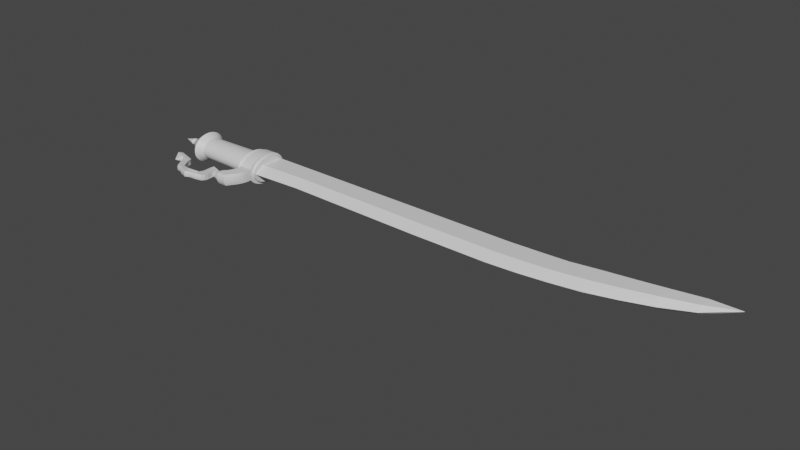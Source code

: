 # Source: Scimitar.blend  (saved by Blender 4.3.34; exported with 4.5.12 LTS)
import bpy
from mathutils import Matrix  # noqa: F401  (used for matrix-valued properties, if any)

bpy.ops.wm.read_factory_settings(use_empty=True)
scene = bpy.context.scene
scene.name = 'Scene'

# ---- collections
col_collection = bpy.data.collections.new('Collection'); scene.collection.children.link(col_collection)

# ---- materials (node trees are filled in below, after node groups)
mat_material = bpy.data.materials.new('Material')
mat_material.alpha_threshold = 0.0
mat_material.use_transparent_shadow = False
mat_material.roughness = 0.5
mat_material.line_color = (0.0, 0.0, 0.0, 1.0)

# ---- material node trees
mat_material.use_nodes = True; mat_material.node_tree.nodes.clear()
_N = mat_material.node_tree.nodes; _L = mat_material.node_tree.links
n0 = _N.new('ShaderNodeOutputMaterial'); n0.name = 'Material Output'; n0.location = (300, 300)
n1 = _N.new('ShaderNodeBsdfPrincipled'); n1.name = 'Principled BSDF'; n1.location = (10, 300)
n1.distribution = 'GGX'
n1.subsurface_method = 'RANDOM_WALK_SKIN'
n1.inputs[3].default_value = 1.45
n1.inputs[27].default_value = (0.0, 0.0, 0.0, 1.0)
n1.inputs[28].default_value = 1.0
_L.new(n1.outputs[0], n0.inputs[0])
n0.is_active_output = True

# ---- world
world_world = bpy.data.worlds.new('World'); scene.world = world_world
world_world.use_nodes = True; world_world.node_tree.nodes.clear()
_N = world_world.node_tree.nodes; _L = world_world.node_tree.links
n0 = _N.new('ShaderNodeOutputWorld'); n0.name = 'World Output'; n0.location = (300, 300)
n1 = _N.new('ShaderNodeBackground'); n1.name = 'Background'; n1.location = (10, 300)
n1.inputs[0].default_value = (0.05088, 0.05088, 0.05088, 1.0)
_L.new(n1.outputs[0], n0.inputs[0])
n0.is_active_output = True
world_world.color = (0.05088, 0.05088, 0.05088)
world_world.use_sun_shadow = False
world_world.sun_shadow_jitter_overblur = 0.0

# ---- meshes
me_cylinder = bpy.data.meshes.new('Cylinder')
me_cylinder.from_pydata([(-1.161e-08, 0.1223, 0.3982), (-1.991e-08, 0.141, 0.8026), (0.02093, 0.1206, 0.3982), (0.02093, 0.1389, 0.8026), (0.04106, 0.1155, 0.3982), (0.04106, 0.1328, 0.8026), (0.05961, 0.1073, 0.3982), (0.05961, 0.1229, 0.8026), (0.07586, 0.09633, 0.3982), (0.07586, 0.1096, 0.8026), (0.08921, 0.08291, 0.3982), (0.08921, 0.09332, 0.8026), (0.09912, 0.0676, 0.3982), (0.09912, 0.07477, 0.8026), (0.1052, 0.05099, 0.3982), (0.1052, 0.05465, 0.8026), (0.1073, 0.03372, 0.3982), (0.1073, 0.03372, 0.8026), (0.1052, 0.01644, 0.3982), (0.1052, 0.01278, 0.8026), (0.09912, -0.0001716, 0.3982), (0.09912, -0.007342, 0.8026), (0.08921, -0.01548, 0.3982), (0.08921, -0.02589, 0.8026), (0.07586, -0.0289, 0.3982), (0.07586, -0.04215, 0.8026), (0.05961, -0.03991, 0.3982), (0.05961, -0.05549, 0.8026), (0.04106, -0.0481, 0.3982), (0.04106, -0.06541, 0.8026), (0.02093, -0.05313, 0.3982), (0.02093, -0.07151, 0.8026), (-1.161e-08, -0.05484, 0.3982), (-1.991e-08, -0.07357, 0.8026), (-0.02093, -0.05313, 0.3982), (-0.02093, -0.07151, 0.8026), (-0.04106, -0.0481, 0.3982), (-0.04106, -0.06541, 0.8026), (-0.05961, -0.03991, 0.3982), (-0.05961, -0.05549, 0.8026), (-0.07586, -0.0289, 0.3982), (-0.07586, -0.04215, 0.8026), (-0.08921, -0.01548, 0.3982), (-0.08921, -0.02589, 0.8026), (-0.09912, -0.0001716, 0.3982), (-0.09912, -0.007342, 0.8026), (-0.1052, 0.01644, 0.3982), (-0.1052, 0.01278, 0.8026), (-0.1073, 0.03372, 0.3982), (-0.1073, 0.03372, 0.8026), (-0.1052, 0.05099, 0.3982), (-0.1052, 0.05465, 0.8026), (-0.09912, 0.0676, 0.3982), (-0.09912, 0.07477, 0.8026), (-0.08921, 0.08291, 0.3982), (-0.08921, 0.09332, 0.8026), (-0.07586, 0.09633, 0.3982), (-0.07586, 0.1096, 0.8026), (-0.05961, 0.1073, 0.3982), (-0.05961, 0.1229, 0.8026), (-0.04106, 0.1155, 0.3982), (-0.04106, 0.1328, 0.8026), (-0.02093, 0.1206, 0.3982), (-0.02093, 0.1389, 0.8026), (-2.694e-08, 0.1767, 0.8345), (0.0279, 0.174, 0.8345), (0.05472, 0.1658, 0.8345), (0.07945, 0.1526, 0.8345), (0.1011, 0.1348, 0.8345), (0.1189, 0.1132, 0.8345), (0.1321, 0.08844, 0.8345), (0.1403, 0.06161, 0.8345), (0.143, 0.03372, 0.8345), (0.1403, 0.005818, 0.8345), (0.1321, -0.02101, 0.8345), (0.1189, -0.04573, 0.8345), (0.1011, -0.0674, 0.8345), (0.07945, -0.08518, 0.8345), (0.05472, -0.0984, 0.8345), (0.0279, -0.1065, 0.8345), (-2.694e-08, -0.1093, 0.8345), (-0.0279, -0.1065, 0.8345), (-0.05472, -0.0984, 0.8345), (-0.07945, -0.08518, 0.8345), (-0.1011, -0.0674, 0.8345), (-0.1189, -0.04573, 0.8345), (-0.1321, -0.02101, 0.8345), (-0.1403, 0.005818, 0.8345), (-0.143, 0.03372, 0.8345), (-0.1403, 0.06161, 0.8345), (-0.1321, 0.08844, 0.8345), (-0.1189, 0.1132, 0.8345), (-0.1011, 0.1348, 0.8345), (-0.07945, 0.1526, 0.8345), (-0.05472, 0.1658, 0.8345), (-0.0279, 0.174, 0.8345), (-3.016e-08, 0.1628, 0.8576), (0.02518, 0.1603, 0.8576), (0.04938, 0.1529, 0.8576), (0.0717, 0.141, 0.8576), (0.09125, 0.125, 0.8576), (0.1073, 0.1054, 0.8576), (0.1192, 0.0831, 0.8576), (0.1266, 0.05889, 0.8576), (0.129, 0.03372, 0.8576), (0.1266, 0.008539, 0.8576), (0.1192, -0.01567, 0.8576), (0.1073, -0.03798, 0.8576), (0.09125, -0.05754, 0.8576), (0.0717, -0.07358, 0.8576), (0.04938, -0.08551, 0.8576), (0.02518, -0.09285, 0.8576), (-3.016e-08, -0.09533, 0.8576), (-0.02518, -0.09285, 0.8576), (-0.04938, -0.08551, 0.8576), (-0.0717, -0.07358, 0.8576), (-0.09125, -0.05754, 0.8576), (-0.1073, -0.03798, 0.8576), (-0.1192, -0.01567, 0.8576), (-0.1266, 0.008539, 0.8576), (-0.129, 0.03372, 0.8576), (-0.1266, 0.05889, 0.8576), (-0.1192, 0.0831, 0.8576), (-0.1073, 0.1054, 0.8576), (-0.09125, 0.125, 0.8576), (-0.0717, 0.141, 0.8576), (-0.04938, 0.1529, 0.8576), (-0.02518, 0.1603, 0.8576), (-3.216e-08, 0.1628, 0.8736), (0.02518, 0.1603, 0.8736), (0.04938, 0.1529, 0.8736), (0.0717, 0.141, 0.8736), (0.09125, 0.125, 0.8736), (0.1073, 0.1054, 0.8736), (0.1192, 0.0831, 0.8736), (0.1266, 0.05889, 0.8736), (0.129, 0.03372, 0.8736), (0.1266, 0.008539, 0.8736), (0.1192, -0.01567, 0.8736), (0.1073, -0.03798, 0.8736), (0.09125, -0.05754, 0.8736), (0.0717, -0.07358, 0.8736), (0.04938, -0.08551, 0.8736), (0.02518, -0.09285, 0.8736), (-3.216e-08, -0.09533, 0.8736), (-0.02518, -0.09285, 0.8736), (-0.04938, -0.08551, 0.8736), (-0.0717, -0.07358, 0.8736), (-0.09125, -0.05754, 0.8736), (-0.1073, -0.03798, 0.8736), (-0.1192, -0.01567, 0.8736), (-0.1266, 0.008539, 0.8736), (-0.129, 0.03372, 0.8736), (-0.1266, 0.05889, 0.8736), (-0.1192, 0.0831, 0.8736), (-0.1073, 0.1054, 0.8736), (-0.09125, 0.125, 0.8736), (-0.0717, 0.141, 0.8736), (-0.04938, 0.1529, 0.8736), (-0.02518, 0.1603, 0.8736), (-3.344e-08, 0.1876, 0.8736), (0.03002, 0.1847, 0.8736), (0.0589, 0.1759, 0.8736), (0.0855, 0.1617, 0.8736), (0.1088, 0.1425, 0.8736), (0.128, 0.1192, 0.8736), (0.1422, 0.09261, 0.8736), (0.1509, 0.06374, 0.8736), (0.1539, 0.03372, 0.8736), (0.1509, 0.003691, 0.8736), (0.1422, -0.02518, 0.8736), (0.128, -0.05179, 0.8736), (0.1088, -0.07511, 0.8736), (0.0855, -0.09425, 0.8736), (0.0589, -0.1085, 0.8736), (0.03002, -0.1172, 0.8736), (-3.344e-08, -0.1202, 0.8736), (-0.03002, -0.1172, 0.8736), (-0.0589, -0.1085, 0.8736), (-0.0855, -0.09425, 0.8736), (-0.1088, -0.07511, 0.8736), (-0.128, -0.05179, 0.8736), (-0.1422, -0.02518, 0.8736), (-0.1509, 0.003691, 0.8736), (-0.1539, 0.03372, 0.8736), (-0.1509, 0.06374, 0.8736), (-0.1422, 0.09261, 0.8736), (-0.128, 0.1192, 0.8736), (-0.1088, 0.1425, 0.8736), (-0.0855, 0.1617, 0.8736), (-0.0589, 0.1759, 0.8736), (-0.03002, 0.1847, 0.8736), (-4.126e-08, 0.1876, 0.9623), (0.03002, 0.1847, 0.9623), (0.0589, 0.1759, 0.9623), (0.0855, 0.1617, 0.9623), (0.1088, 0.1425, 0.9623), (0.128, 0.1192, 0.9623), (0.1422, 0.09261, 0.9623), (0.1509, 0.06374, 0.9623), (0.1539, 0.03372, 0.9623), (0.1509, 0.003691, 0.9623), (0.1422, -0.02518, 0.9623), (0.128, -0.05179, 0.9623), (0.1088, -0.07511, 0.9623), (0.0855, -0.09425, 0.9623), (0.0589, -0.1085, 0.9623), (0.03002, -0.1172, 0.9623), (-4.126e-08, -0.1202, 0.9623), (-0.03002, -0.1172, 0.9623), (-0.0589, -0.1085, 0.9623), (-0.0855, -0.09425, 0.9623), (-0.1088, -0.07511, 0.9623), (-0.128, -0.05179, 0.9623), (-0.1422, -0.02518, 0.9623), (-0.1509, 0.003691, 0.9623), (-0.1539, 0.03372, 0.9623), (-0.1509, 0.06374, 0.9623), (-0.1422, 0.09261, 0.9623), (-0.128, 0.1192, 0.9623), (-0.1088, 0.1425, 0.9623), (-0.0855, 0.1617, 0.9623), (-0.0589, 0.1759, 0.9623), (-0.03002, 0.1847, 0.9623), (-4.119e-08, 0.1595, 0.9623), (0.02454, 0.1571, 0.9623), (0.04813, 0.1499, 0.9623), (0.06988, 0.1383, 0.9623), (0.08893, 0.1227, 0.9623), (0.1046, 0.1036, 0.9623), (0.1162, 0.08185, 0.9623), (0.1234, 0.05825, 0.9623), (0.1258, 0.03372, 0.9623), (0.1234, 0.009178, 0.9623), (0.1162, -0.01442, 0.9623), (0.1046, -0.03616, 0.9623), (0.08893, -0.05522, 0.9623), (0.06988, -0.07086, 0.9623), (0.04813, -0.08248, 0.9623), (0.02454, -0.08964, 0.9623), (-4.119e-08, -0.09206, 0.9623), (-0.02454, -0.08964, 0.9623), (-0.04813, -0.08248, 0.9623), (-0.06988, -0.07086, 0.9623), (-0.08894, -0.05522, 0.9623), (-0.1046, -0.03616, 0.9623), (-0.1162, -0.01442, 0.9623), (-0.1234, 0.009178, 0.9623), (-0.1258, 0.03372, 0.9623), (-0.1234, 0.05825, 0.9623), (-0.1162, 0.08185, 0.9623), (-0.1046, 0.1036, 0.9623), (-0.08894, 0.1227, 0.9623), (-0.06988, 0.1383, 0.9623), (-0.04813, 0.1499, 0.9623), (-0.02454, 0.1571, 0.9623), (-3.798e-08, 0.1595, 0.9836), (0.02454, 0.1571, 0.9836), (0.04813, 0.1499, 0.9836), (0.06988, 0.1383, 0.9836), (0.08893, 0.1227, 0.9836), (0.1046, 0.1036, 0.9836), (0.1162, 0.08185, 0.9836), (0.1234, 0.05825, 0.9836), (0.1258, 0.03372, 0.9836), (0.1234, 0.009178, 0.9836), (0.1162, -0.01442, 0.9836), (0.1046, -0.03616, 0.9836), (0.08893, -0.05522, 0.9836), (0.06988, -0.07086, 0.9836), (0.04813, -0.08248, 0.9836), (0.02454, -0.08964, 0.9836), (-3.798e-08, -0.09206, 0.9836), (-0.02454, -0.08964, 0.9836), (-0.04813, -0.08248, 0.9836), (-0.06988, -0.07086, 0.9836), (-0.08894, -0.05522, 0.9836), (-0.1046, -0.03616, 0.9836), (-0.1162, -0.01442, 0.9836), (-0.1234, 0.009178, 0.9836), (-0.1258, 0.03372, 0.9836), (-0.1234, 0.05825, 0.9836), (-0.1162, 0.08185, 0.9836), (-0.1046, 0.1036, 0.9836), (-0.08894, 0.1227, 0.9836), (-0.06988, 0.1383, 0.9836), (-0.04813, 0.1499, 0.9836), (-0.02454, 0.1571, 0.9836), (0.0589, -0.1346, 0.8728), (0.0589, -0.1608, 0.8695), (0.0589, -0.1869, 0.8602), (0.0589, -0.2131, 0.846), (0.0589, -0.2291, 0.8257), (0.03002, -0.2379, 0.8257), (0.03002, -0.2219, 0.846), (0.03002, -0.1957, 0.8602), (0.03002, -0.1695, 0.8695), (0.03002, -0.1434, 0.8728), (-2.89e-08, -0.1463, 0.8728), (-2.421e-08, -0.1725, 0.8695), (-1.915e-08, -0.1987, 0.8602), (-1.379e-08, -0.2248, 0.846), (-8.053e-09, -0.2408, 0.8257), (-0.0589, -0.2291, 0.8257), (-0.0589, -0.2131, 0.846), (-0.0589, -0.1869, 0.8602), (-0.0589, -0.1608, 0.8695), (-0.0589, -0.1346, 0.8728), (-0.0589, -0.1346, 0.9615), (-0.0589, -0.1608, 0.9582), (-0.0589, -0.1869, 0.9489), (-0.0589, -0.2131, 0.9347), (-0.0589, -0.2393, 0.9144), (-0.03002, -0.248, 0.9144), (-0.03002, -0.2219, 0.9347), (-0.03002, -0.1957, 0.9489), (-0.03002, -0.1695, 0.9582), (-0.03002, -0.1434, 0.9615), (-0.03002, -0.1434, 0.8728), (-0.03002, -0.1695, 0.8695), (-0.03002, -0.1957, 0.8602), (-0.03002, -0.2219, 0.846), (-0.03002, -0.2379, 0.8257), (-1.588e-08, -0.251, 0.9144), (-2.161e-08, -0.2248, 0.9347), (-2.697e-08, -0.1987, 0.9489), (-3.204e-08, -0.1725, 0.9582), (-3.672e-08, -0.1463, 0.9615), (0.03002, -0.1434, 0.9615), (0.03002, -0.1695, 0.9582), (0.03002, -0.1957, 0.9489), (0.03002, -0.2219, 0.9347), (0.03002, -0.248, 0.9144), (0.0589, -0.2393, 0.9144), (0.0589, -0.2131, 0.9347), (0.0589, -0.1869, 0.9489), (0.0589, -0.1608, 0.9582), (0.0589, -0.1346, 0.9615), (-0.0589, -0.2722, 0.8917), (-0.03002, -0.2809, 0.8917), (-9.991e-09, -0.2839, 0.8917), (0.0589, -0.2722, 0.8917), (0.03002, -0.2809, 0.8917), (-0.0589, -0.2722, 0.82), (-0.03002, -0.2809, 0.82), (-3.216e-09, -0.2839, 0.82), (0.0589, -0.2722, 0.82), (0.03002, -0.2809, 0.82), (0.0002246, 0.03278, 0.106), (0.0004406, 0.03284, 0.106), (0.0006397, 0.03293, 0.106), (0.0008141, 0.03304, 0.106), (0.0009573, 0.03319, 0.106), (0.001064, 0.03335, 0.106), (0.001129, 0.03353, 0.106), (0.001151, 0.03372, 0.106), (0.001129, 0.0339, 0.106), (0.001064, 0.03408, 0.106), (0.0009573, 0.03424, 0.106), (0.0008141, 0.03439, 0.106), (0.0006397, 0.03451, 0.106), (0.0004406, 0.03459, 0.106), (0.0002246, 0.03465, 0.106), (-9.368e-09, 0.03467, 0.106), (-0.0002246, 0.03465, 0.106), (-0.0004406, 0.03459, 0.106), (-0.0006397, 0.03451, 0.106), (-0.0008141, 0.03439, 0.106), (-0.0009573, 0.03424, 0.106), (-0.001064, 0.03408, 0.106), (-0.001129, 0.0339, 0.106), (-0.001151, 0.03372, 0.106), (-0.001129, 0.03353, 0.106), (-0.001064, 0.03335, 0.106), (-0.0009573, 0.03319, 0.106), (-0.0008141, 0.03304, 0.106), (-0.0006397, 0.03293, 0.106), (-0.0004406, 0.03284, 0.106), (-0.0002246, 0.03278, 0.106), (-9.368e-09, 0.03277, 0.106), (-1.47e-08, 0.06093, 0.1924), (0.006433, 0.06041, 0.1924), (0.01262, 0.05886, 0.1924), (0.01832, 0.05634, 0.1924), (0.02332, 0.05296, 0.1924), (0.02742, 0.04884, 0.1924), (0.03046, 0.04413, 0.1924), (0.03234, 0.03902, 0.1924), (0.03297, 0.03372, 0.1924), (0.03234, 0.02841, 0.1924), (0.03046, 0.0233, 0.1924), (0.02742, 0.0186, 0.1924), (0.02332, 0.01447, 0.1924), (0.01832, 0.01109, 0.1924), (0.01262, 0.008571, 0.1924), (0.006433, 0.007022, 0.1924), (-1.47e-08, 0.0065, 0.1924), (-0.006433, 0.007022, 0.1924), (-0.01262, 0.008571, 0.1924), (-0.01832, 0.01109, 0.1924), (-0.02332, 0.01447, 0.1924), (-0.02742, 0.0186, 0.1924), (-0.03046, 0.0233, 0.1924), (-0.03234, 0.02841, 0.1924), (-0.03297, 0.03372, 0.1924), (-0.03234, 0.03902, 0.1924), (-0.03046, 0.04413, 0.1924), (-0.02742, 0.04884, 0.1924), (-0.02332, 0.05296, 0.1924), (-0.01832, 0.05634, 0.1924), (-0.01262, 0.05886, 0.1924), (-0.006433, 0.06041, 0.1924), (-0.004831, 0.05376, 0.207), (-0.009476, 0.0526, 0.207), (-0.01376, 0.05071, 0.207), (-0.01751, 0.04817, 0.207), (-0.02059, 0.04507, 0.207), (-0.02288, 0.04154, 0.207), (-0.02429, 0.0377, 0.207), (-0.02476, 0.03372, 0.207), (-0.02429, 0.02973, 0.207), (-0.02288, 0.02589, 0.207), (-0.02059, 0.02236, 0.207), (-0.01751, 0.01926, 0.207), (-0.01376, 0.01672, 0.207), (-0.009476, 0.01483, 0.207), (-0.004831, 0.01367, 0.207), (-2.103e-08, 0.01328, 0.207), (0.004831, 0.01367, 0.207), (0.009476, 0.01483, 0.207), (0.01376, 0.01672, 0.207), (0.01751, 0.01926, 0.207), (0.02059, 0.02236, 0.207), (0.02288, 0.02589, 0.207), (0.02429, 0.02973, 0.207), (0.02476, 0.03372, 0.207), (0.02429, 0.0377, 0.207), (0.02288, 0.04154, 0.207), (0.02059, 0.04507, 0.207), (0.01751, 0.04817, 0.207), (0.01376, 0.05071, 0.207), (0.009476, 0.0526, 0.207), (0.004831, 0.05376, 0.207), (-2.103e-08, 0.05415, 0.207), (-3.259e-08, 0.07256, 0.2375), (0.009181, 0.07181, 0.2375), (0.01801, 0.0696, 0.2375), (0.02615, 0.06601, 0.2375), (0.03328, 0.06118, 0.2375), (0.03913, 0.0553, 0.2375), (0.04348, 0.04858, 0.2375), (0.04616, 0.04129, 0.2375), (0.04706, 0.03372, 0.2375), (0.04616, 0.02614, 0.2375), (0.04348, 0.01885, 0.2375), (0.03913, 0.01214, 0.2375), (0.03328, 0.006249, 0.2375), (0.02615, 0.001418, 0.2375), (0.01801, -0.002171, 0.2375), (0.009181, -0.004382, 0.2375), (-3.259e-08, -0.005128, 0.2375), (-0.009182, -0.004382, 0.2375), (-0.01801, -0.002171, 0.2375), (-0.02615, 0.001418, 0.2375), (-0.03328, 0.006249, 0.2375), (-0.03913, 0.01214, 0.2375), (-0.04348, 0.01885, 0.2375), (-0.04616, 0.02614, 0.2375), (-0.04706, 0.03372, 0.2375), (-0.04616, 0.04129, 0.2375), (-0.04348, 0.04858, 0.2375), (-0.03913, 0.0553, 0.2375), (-0.03328, 0.06118, 0.2375), (-0.02615, 0.06601, 0.2375), (-0.01801, 0.0696, 0.2375), (-0.009182, 0.07181, 0.2375), (-0.03039, 0.1598, 0.3507), (-0.05962, 0.1525, 0.3507), (-0.08655, 0.1406, 0.3507), (-0.1102, 0.1246, 0.3507), (-0.1295, 0.1051, 0.3507), (-0.1439, 0.08292, 0.3507), (-0.1528, 0.0588, 0.3507), (-0.1558, 0.03372, 0.3507), (-0.1528, 0.008631, 0.3507), (-0.1439, -0.01549, 0.3507), (-0.1295, -0.03772, 0.3507), (-0.1102, -0.0572, 0.3507), (-0.08655, -0.07319, 0.3507), (-0.05962, -0.08507, 0.3507), (-0.03039, -0.09239, 0.3507), (-2.251e-08, -0.09486, 0.3507), (0.03039, -0.09239, 0.3507), (0.05962, -0.08507, 0.3507), (0.08655, -0.07319, 0.3507), (0.1102, -0.0572, 0.3507), (0.1295, -0.03772, 0.3507), (0.1439, -0.01549, 0.3507), (0.1528, 0.008631, 0.3507), (0.1558, 0.03372, 0.3507), (0.1528, 0.0588, 0.3507), (0.1439, 0.08292, 0.3507), (0.1295, 0.1051, 0.3507), (0.1102, 0.1246, 0.3507), (0.08655, 0.1406, 0.3507), (0.05962, 0.1525, 0.3507), (0.03039, 0.1598, 0.3507), (-2.251e-08, 0.1623, 0.3507), (0.03804, -0.2346, 0.7874), (0.01939, -0.2402, 0.7874), (-1.015e-08, -0.2421, 0.7874), (-0.03804, -0.2346, 0.7874), (-0.01939, -0.2402, 0.7874), (-0.03804, -0.2624, 0.7837), (-0.01939, -0.2681, 0.7837), (-7.023e-09, -0.27, 0.7837), (0.03804, -0.2624, 0.7837), (0.01939, -0.2681, 0.7837), (0.03804, -0.2265, 0.7638), (0.01939, -0.2321, 0.7638), (-1.054e-08, -0.234, 0.7638), (-0.03804, -0.2265, 0.7638), (-0.01939, -0.2321, 0.7638), (-0.03804, -0.2543, 0.7601), (-0.01939, -0.26, 0.7601), (-7.418e-09, -0.2619, 0.7601), (0.03804, -0.2543, 0.7601), (0.01939, -0.26, 0.7601), (0.03804, -0.2076, 0.6999), (0.01939, -0.2133, 0.6999), (-6.609e-09, -0.2152, 0.6999), (-0.03804, -0.2076, 0.6999), (-0.01939, -0.2133, 0.6999), (-0.03804, -0.2355, 0.6962), (-0.01939, -0.2411, 0.6962), (-3.484e-09, -0.2431, 0.6962), (0.03804, -0.2355, 0.6962), (0.01939, -0.2411, 0.6962), (-0.07952, -0.416, 0.6512), (-0.06087, -0.4216, 0.6512), (-0.04148, -0.4235, 0.6512), (-0.02208, -0.4216, 0.6512), (-0.07952, -0.3971, 0.5873), (-0.06087, -0.4028, 0.5873), (-0.04148, -0.4047, 0.5873), (-0.02208, -0.4028, 0.5873), (-0.0158, -0.4019, 0.6771), (-0.009873, -0.3935, 0.7194), (-0.003948, -0.3772, 0.7696), (0.001977, -0.3511, 0.7785), (0.007902, -0.3251, 0.7776), (0.01383, -0.2923, 0.7682), (-0.005567, -0.2942, 0.7682), (-0.01149, -0.327, 0.7776), (-0.01742, -0.353, 0.7785), (-0.02334, -0.3791, 0.7696), (-0.02927, -0.3954, 0.7194), (-0.03519, -0.4038, 0.6771), (0.01383, -0.2735, 0.7042), (0.007902, -0.3062, 0.7137), (0.001977, -0.3323, 0.7146), (-0.003948, -0.3583, 0.7057), (-0.009873, -0.3747, 0.6555), (-0.0158, -0.3831, 0.6131), (-0.03519, -0.385, 0.6131), (-0.02927, -0.3766, 0.6555), (-0.02334, -0.3602, 0.7057), (-0.01742, -0.3342, 0.7146), (-0.01149, -0.3082, 0.7137), (-0.005567, -0.2754, 0.7042), (-0.04361, -0.2867, 0.7682), (-0.04954, -0.3194, 0.7776), (-0.05546, -0.3455, 0.7785), (-0.06139, -0.3715, 0.7696), (-0.06731, -0.3878, 0.7194), (-0.07324, -0.3962, 0.6771), (-0.05459, -0.4019, 0.6771), (-0.04866, -0.3935, 0.7194), (-0.04274, -0.3772, 0.7696), (-0.03681, -0.3511, 0.7785), (-0.03089, -0.3251, 0.7776), (-0.02496, -0.2923, 0.7682), (-0.02496, -0.2735, 0.7042), (-0.03089, -0.3062, 0.7137), (-0.03681, -0.3323, 0.7146), (-0.04274, -0.3583, 0.7057), (-0.04866, -0.3747, 0.6555), (-0.05459, -0.3831, 0.6131), (-0.07324, -0.3774, 0.6131), (-0.06731, -0.369, 0.6555), (-0.06139, -0.3527, 0.7057), (-0.05546, -0.3266, 0.7146), (-0.04954, -0.3006, 0.7137), (-0.04361, -0.2679, 0.7042), (-0.04575, -0.2452, 0.4484), (-0.0271, -0.2508, 0.4484), (-0.007708, -0.2527, 0.4484), (0.01169, -0.2508, 0.4484), (0.01797, -0.2311, 0.4742), (-0.02082, -0.2311, 0.4742), (-0.001424, -0.233, 0.4742), (-0.03947, -0.2254, 0.4742), (-0.03526, -0.1979, 0.3003), (-0.01033, -0.1839, 0.3262), (0.009067, -0.1858, 0.3262), (-0.02898, -0.1782, 0.3262), (0.01375, -0.2473, 0.4823), (0.009528, -0.2756, 0.4959), (0.005307, -0.2954, 0.5114), (0.001086, -0.3152, 0.5269), (-0.003135, -0.335, 0.5423), (-0.007356, -0.3548, 0.5578), (-0.01158, -0.3661, 0.6112), (-0.01786, -0.3866, 0.5793), (-0.01364, -0.3753, 0.5173), (-0.009418, -0.3555, 0.5019), (-0.005197, -0.3357, 0.4864), (-0.0009761, -0.3159, 0.4709), (0.003245, -0.2961, 0.4554), (0.007466, -0.2679, 0.4503), (-0.005645, -0.2493, 0.4823), (-0.009866, -0.2776, 0.4959), (-0.01409, -0.2974, 0.5114), (-0.01831, -0.3172, 0.5269), (-0.02253, -0.337, 0.5423), (-0.02675, -0.3567, 0.5578), (-0.03097, -0.3681, 0.6112), (-0.05665, -0.3866, 0.5793), (-0.05243, -0.3753, 0.5173), (-0.04821, -0.3555, 0.5019), (-0.04399, -0.3357, 0.4864), (-0.03976, -0.3159, 0.4709), (-0.03554, -0.2961, 0.4554), (-0.03132, -0.2679, 0.4503), (-0.01193, -0.2699, 0.4503), (-0.01615, -0.2981, 0.4554), (-0.02037, -0.3179, 0.4709), (-0.02459, -0.3377, 0.4864), (-0.02881, -0.3575, 0.5019), (-0.03303, -0.3773, 0.5173), (-0.03725, -0.3886, 0.5793), (-0.02504, -0.2473, 0.4823), (-0.02926, -0.2756, 0.4959), (-0.03348, -0.2954, 0.5114), (-0.0377, -0.3152, 0.5269), (-0.04192, -0.335, 0.5423), (-0.04614, -0.3548, 0.5578), (-0.05037, -0.3661, 0.6112), (-0.04369, -0.2415, 0.4823), (-0.04791, -0.2697, 0.4959), (-0.05213, -0.2895, 0.5114), (-0.05635, -0.3093, 0.5269), (-0.06057, -0.3291, 0.5423), (-0.06479, -0.3489, 0.5578), (-0.06901, -0.3602, 0.6112), (-0.0753, -0.3807, 0.5793), (-0.07108, -0.3694, 0.5173), (-0.06686, -0.3496, 0.5019), (-0.06263, -0.3298, 0.4864), (-0.05841, -0.31, 0.4709), (-0.05419, -0.2902, 0.4554), (-0.04997, -0.262, 0.4503), (-0.009433, -0.3564, 0.7131), (-0.01365, -0.3734, 0.715), (-0.03305, -0.3753, 0.715), (-0.05244, -0.3734, 0.715), (-0.07109, -0.3677, 0.715), (-0.02883, -0.3584, 0.7131), (-0.04822, -0.3564, 0.7131), (-0.06687, -0.3505, 0.7131), (-0.03174, -0.1907, 0.3652), (-0.03524, -0.2064, 0.4146), (-0.01659, -0.2121, 0.4146), (-0.01309, -0.1963, 0.3652), (-0.03803, -0.2104, 0.3394), (-0.04152, -0.2261, 0.3887), (-0.00348, -0.2337, 0.3887), (0.01591, -0.2318, 0.3887), (-0.02287, -0.2318, 0.3887), (0.0222, -0.2121, 0.4146), (0.02569, -0.1963, 0.3652), (0.0063, -0.1982, 0.3652), (0.002803, -0.214, 0.4146), (-0.005488, -0.2606, 0.3425), (-0.004261, -0.2609, 0.3425), (-0.002985, -0.2611, 0.3425), (-0.00171, -0.2609, 0.3425), (-0.001296, -0.2596, 0.3442), (-0.003848, -0.2596, 0.3442), (-0.002572, -0.2598, 0.3442), (-0.005074, -0.2593, 0.3442), (-0.003167, -0.2619, 0.345), (-0.001478, -0.2605, 0.3467), (-0.00567, -0.2614, 0.345), (-0.0059, -0.2624, 0.3483), (-0.003397, -0.2629, 0.3483), (-0.001892, -0.2618, 0.345), (-0.002122, -0.2628, 0.3483), (-0.004443, -0.2618, 0.345), (-0.004673, -0.2628, 0.3483), (-0.001708, -0.2615, 0.35), (-0.002754, -0.2606, 0.3467), (-0.00218, 0.3535, 4.444), (0.00218, 0.3535, 4.444), (-3.373e-05, 0.3536, 4.444), (3.319e-05, 0.3536, 4.444), (-0.06335, 0.1447, 0.9736), (0.06335, 0.1447, 0.9736), (-0.0009723, -0.08066, 0.9736), (0.0009721, -0.08066, 0.9736), (0.06335, 0.1447, 2.989), (-0.0009724, -0.08066, 2.989), (0.000972, -0.08066, 2.989), (-0.06335, 0.1447, 2.989), (0.000972, -0.06813, 3.207), (0.000972, -0.04605, 3.415), (0.000972, -0.01563, 3.623), (0.000972, 0.03567, 3.831), (0.0009047, 0.09951, 4.039), (0.0006426, 0.1884, 4.246), (-0.06335, 0.1526, 3.207), (-0.06335, 0.1633, 3.415), (-0.06335, 0.195, 3.623), (-0.06335, 0.2224, 3.831), (-0.05897, 0.2582, 4.039), (-0.04189, 0.3107, 4.246), (0.04189, 0.3107, 4.246), (0.05897, 0.2582, 4.039), (0.06335, 0.2224, 3.831), (0.06335, 0.195, 3.623), (0.06335, 0.1633, 3.415), (0.06335, 0.1526, 3.207), (-0.0006431, 0.1884, 4.246), (-0.0009052, 0.09951, 4.039), (-0.0009724, 0.03567, 3.831), (-0.0009724, -0.01563, 3.623), (-0.0009724, -0.04605, 3.415), (-0.0009724, -0.06813, 3.207), (0.06335, 0.1447, 2.428), (-0.0009723, -0.08066, 2.428), (0.000972, -0.08066, 2.428), (-0.06335, 0.1447, 2.428), (0.06335, 0.1447, 1.362), (-0.0009723, -0.06396, 1.362), (0.0009721, -0.06396, 1.362), (-0.06335, 0.1447, 1.362), (0.06335, -0.006633, 0.9736), (-0.00218, 0.3536, 4.444), (-0.06335, -0.006633, 0.9736), (0.00218, 0.3536, 4.444), (0.06335, -0.006633, 2.989), (-0.06335, -0.006633, 2.989), (-0.04189, 0.2286, 4.246), (-0.05897, 0.1516, 4.039), (-0.06335, 0.09702, 3.831), (-0.06335, 0.05356, 3.623), (-0.06335, 0.02274, 3.415), (-0.06335, 0.004395, 3.207), (0.06335, 0.004395, 3.207), (0.06335, 0.02274, 3.415), (0.06335, 0.05356, 3.623), (0.06335, 0.09702, 3.831), (0.05897, 0.1516, 4.039), (0.04189, 0.2286, 4.246), (0.06335, -0.006633, 2.428), (-0.06335, -0.006633, 2.428), (0.06335, 0.004583, 1.362), (-0.06335, 0.004583, 1.362)], [], [(0, 1, 3, 2), (2, 3, 5, 4), (4, 5, 7, 6), (6, 7, 9, 8), (8, 9, 11, 10), (10, 11, 13, 12), (12, 13, 15, 14), (14, 15, 17, 16), (16, 17, 19, 18), (18, 19, 21, 20), (20, 21, 23, 22), (22, 23, 25, 24), (24, 25, 27, 26), (26, 27, 29, 28), (28, 29, 31, 30), (30, 31, 33, 32), (32, 33, 35, 34), (34, 35, 37, 36), (36, 37, 39, 38), (38, 39, 41, 40), (40, 41, 43, 42), (42, 43, 45, 44), (44, 45, 47, 46), (46, 47, 49, 48), (48, 49, 51, 50), (50, 51, 53, 52), (52, 53, 55, 54), (54, 55, 57, 56), (56, 57, 59, 58), (58, 59, 61, 60), (7, 5, 66, 67), (60, 61, 63, 62), (62, 63, 1, 0), (44, 46, 484, 485), (84, 83, 115, 116), (25, 23, 75, 76), (43, 41, 84, 85), (61, 59, 93, 94), (17, 15, 71, 72), (35, 33, 80, 81), (53, 51, 89, 90), (9, 7, 67, 68), (27, 25, 76, 77), (45, 43, 85, 86), (63, 61, 94, 95), (19, 17, 72, 73), (37, 35, 81, 82), (55, 53, 90, 91), (11, 9, 68, 69), (29, 27, 77, 78), (3, 1, 64, 65), (47, 45, 86, 87), (1, 63, 95, 64), (21, 19, 73, 74), (39, 37, 82, 83), (57, 55, 91, 92), (13, 11, 69, 70), (31, 29, 78, 79), (49, 47, 87, 88), (5, 3, 65, 66), (23, 21, 74, 75), (41, 39, 83, 84), (59, 57, 92, 93), (15, 13, 70, 71), (33, 31, 79, 80), (51, 49, 88, 89), (119, 118, 150, 151), (71, 70, 102, 103), (85, 84, 116, 117), (72, 71, 103, 104), (86, 85, 117, 118), (73, 72, 104, 105), (87, 86, 118, 119), (74, 73, 105, 106), (88, 87, 119, 120), (75, 74, 106, 107), (89, 88, 120, 121), (76, 75, 107, 108), (90, 89, 121, 122), (77, 76, 108, 109), (91, 90, 122, 123), (78, 77, 109, 110), (65, 64, 96, 97), (92, 91, 123, 124), (79, 78, 110, 111), (66, 65, 97, 98), (93, 92, 124, 125), (80, 79, 111, 112), (67, 66, 98, 99), (94, 93, 125, 126), (81, 80, 112, 113), (68, 67, 99, 100), (95, 94, 126, 127), (82, 81, 113, 114), (69, 68, 100, 101), (64, 95, 127, 96), (83, 82, 114, 115), (70, 69, 101, 102), (154, 153, 185, 186), (106, 105, 137, 138), (120, 119, 151, 152), (107, 106, 138, 139), (121, 120, 152, 153), (108, 107, 139, 140), (122, 121, 153, 154), (109, 108, 140, 141), (123, 122, 154, 155), (110, 109, 141, 142), (97, 96, 128, 129), (124, 123, 155, 156), (111, 110, 142, 143), (98, 97, 129, 130), (125, 124, 156, 157), (112, 111, 143, 144), (99, 98, 130, 131), (126, 125, 157, 158), (113, 112, 144, 145), (100, 99, 131, 132), (127, 126, 158, 159), (114, 113, 145, 146), (101, 100, 132, 133), (96, 127, 159, 128), (115, 114, 146, 147), (102, 101, 133, 134), (116, 115, 147, 148), (103, 102, 134, 135), (117, 116, 148, 149), (104, 103, 135, 136), (118, 117, 149, 150), (105, 104, 136, 137), (162, 161, 193, 194), (141, 140, 172, 173), (155, 154, 186, 187), (142, 141, 173, 174), (129, 128, 160, 161), (156, 155, 187, 188), (143, 142, 174, 175), (130, 129, 161, 162), (157, 156, 188, 189), (144, 143, 175, 176), (131, 130, 162, 163), (158, 157, 189, 190), (145, 144, 176, 177), (132, 131, 163, 164), (159, 158, 190, 191), (146, 145, 177, 178), (133, 132, 164, 165), (128, 159, 191, 160), (147, 146, 178, 179), (134, 133, 165, 166), (148, 147, 179, 180), (135, 134, 166, 167), (149, 148, 180, 181), (136, 135, 167, 168), (150, 149, 181, 182), (137, 136, 168, 169), (151, 150, 182, 183), (138, 137, 169, 170), (152, 151, 183, 184), (139, 138, 170, 171), (153, 152, 184, 185), (140, 139, 171, 172), (197, 196, 228, 229), (189, 188, 220, 221), (312, 303, 343, 338), (163, 162, 194, 195), (190, 189, 221, 222), (303, 322, 512, 511), (164, 163, 195, 196), (191, 190, 222, 223), (292, 333, 341, 346), (165, 164, 196, 197), (160, 191, 223, 192), (179, 178, 210, 211), (166, 165, 197, 198), (180, 179, 211, 212), (167, 166, 198, 199), (181, 180, 212, 213), (168, 167, 199, 200), (182, 181, 213, 214), (169, 168, 200, 201), (183, 182, 214, 215), (170, 169, 201, 202), (184, 183, 215, 216), (171, 170, 202, 203), (185, 184, 216, 217), (172, 171, 203, 204), (186, 185, 217, 218), (173, 172, 204, 205), (187, 186, 218, 219), (174, 173, 205, 206), (161, 160, 192, 193), (188, 187, 219, 220), (332, 323, 340, 342), (232, 231, 263, 264), (192, 223, 255, 224), (211, 210, 242, 243), (198, 197, 229, 230), (212, 211, 243, 244), (199, 198, 230, 231), (213, 212, 244, 245), (200, 199, 231, 232), (214, 213, 245, 246), (201, 200, 232, 233), (215, 214, 246, 247), (202, 201, 233, 234), (216, 215, 247, 248), (203, 202, 234, 235), (217, 216, 248, 249), (204, 203, 235, 236), (218, 217, 249, 250), (205, 204, 236, 237), (219, 218, 250, 251), (206, 205, 237, 238), (193, 192, 224, 225), (220, 219, 251, 252), (207, 206, 238, 239), (194, 193, 225, 226), (221, 220, 252, 253), (208, 207, 239, 240), (195, 194, 226, 227), (222, 221, 253, 254), (209, 208, 240, 241), (196, 195, 227, 228), (223, 222, 254, 255), (210, 209, 241, 242), (257, 256, 287, 286, 285, 284, 283, 282, 281, 280, 279, 278, 277, 276, 275, 274, 273, 272, 271, 270, 269, 268, 267, 266, 265, 264, 263, 262, 261, 260, 259, 258), (246, 245, 277, 278), (233, 232, 264, 265), (247, 246, 278, 279), (234, 233, 265, 266), (248, 247, 279, 280), (235, 234, 266, 267), (249, 248, 280, 281), (236, 235, 267, 268), (250, 249, 281, 282), (237, 236, 268, 269), (251, 250, 282, 283), (238, 237, 269, 270), (225, 224, 256, 257), (252, 251, 283, 284), (239, 238, 270, 271), (226, 225, 257, 258), (253, 252, 284, 285), (240, 239, 271, 272), (227, 226, 258, 259), (254, 253, 285, 286), (241, 240, 272, 273), (228, 227, 259, 260), (255, 254, 286, 287), (242, 241, 273, 274), (229, 228, 260, 261), (224, 255, 287, 256), (243, 242, 274, 275), (230, 229, 261, 262), (244, 243, 275, 276), (231, 230, 262, 263), (245, 244, 276, 277), (311, 304, 303, 312), (310, 305, 304, 311), (309, 306, 305, 310), (308, 307, 306, 309), (210, 178, 307, 308), (301, 294, 293, 302), (300, 295, 294, 301), (299, 296, 295, 300), (298, 297, 296, 299), (176, 175, 297, 298), (291, 334, 333, 292), (290, 335, 334, 291), (289, 336, 335, 290), (288, 337, 336, 289), (174, 206, 337, 288), (331, 324, 323, 332), (330, 325, 324, 331), (329, 326, 325, 330), (328, 327, 326, 329), (207, 208, 327, 328), (294, 291, 292, 293), (295, 290, 291, 294), (296, 289, 290, 295), (297, 288, 289, 296), (175, 174, 288, 297), (304, 321, 322, 303), (305, 320, 321, 304), (306, 319, 320, 305), (307, 318, 319, 306), (178, 177, 318, 307), (334, 331, 332, 333), (335, 330, 331, 334), (336, 329, 330, 335), (337, 328, 329, 336), (206, 207, 328, 337), (314, 311, 312, 313), (315, 310, 311, 314), (316, 309, 310, 315), (317, 308, 309, 316), (209, 210, 308, 317), (321, 301, 302, 322), (320, 300, 301, 321), (319, 299, 300, 320), (318, 298, 299, 319), (177, 176, 298, 318), (324, 314, 313, 323), (325, 315, 314, 324), (326, 316, 315, 325), (327, 317, 316, 326), (208, 209, 317, 327), (343, 303, 511, 513), (344, 343, 513, 514), (333, 332, 342, 341), (313, 312, 338, 339), (346, 347, 517, 516), (323, 313, 339, 340), (347, 346, 341, 342), (343, 344, 339, 338), (344, 345, 340, 339), (345, 347, 342, 340), (388, 389, 370, 371), (398, 399, 360, 361), (410, 411, 348, 349), (387, 388, 371, 372), (397, 398, 361, 362), (409, 410, 349, 350), (386, 387, 372, 373), (396, 397, 362, 363), (408, 409, 350, 351), (385, 386, 373, 374), (395, 396, 363, 364), (407, 408, 351, 352), (384, 385, 374, 375), (394, 395, 364, 365), (406, 407, 352, 353), (383, 384, 375, 376), (393, 394, 365, 366), (405, 406, 353, 354), (382, 383, 376, 377), (392, 393, 366, 367), (404, 405, 354, 355), (381, 382, 377, 378), (391, 392, 367, 368), (380, 381, 378, 379), (390, 391, 368, 369), (403, 404, 355, 356), (402, 403, 356, 357), (401, 402, 357, 358), (411, 380, 379, 348), (400, 401, 358, 359), (389, 390, 369, 370), (379, 378, 377, 376, 375, 374, 373, 372, 371, 370, 369, 368, 367, 366, 365, 364, 363, 362, 361, 360, 359, 358, 357, 356, 355, 354, 353, 352, 351, 350, 349, 348), (425, 424, 399, 398), (414, 413, 410, 409), (424, 423, 400, 399), (413, 412, 411, 410), (423, 422, 401, 400), (435, 434, 389, 388), (412, 443, 380, 411), (422, 421, 402, 401), (434, 433, 390, 389), (421, 420, 403, 402), (433, 432, 391, 390), (420, 419, 404, 403), (432, 431, 392, 391), (443, 442, 381, 380), (419, 418, 405, 404), (431, 430, 393, 392), (442, 441, 382, 381), (418, 417, 406, 405), (430, 429, 394, 393), (441, 440, 383, 382), (417, 416, 407, 406), (440, 439, 384, 383), (416, 415, 408, 407), (429, 428, 395, 394), (439, 438, 385, 384), (428, 427, 396, 395), (438, 437, 386, 385), (415, 414, 409, 408), (427, 426, 397, 396), (437, 436, 387, 386), (426, 425, 398, 397), (399, 400, 359, 360), (460, 461, 426, 427), (473, 474, 413, 414), (449, 450, 437, 438), (459, 460, 427, 428), (472, 473, 414, 415), (458, 459, 428, 429), (471, 472, 415, 416), (457, 458, 429, 430), (470, 471, 416, 417), (456, 457, 430, 431), (469, 470, 417, 418), (448, 449, 438, 439), (455, 456, 431, 432), (468, 469, 418, 419), (454, 455, 432, 433), (467, 468, 419, 420), (453, 454, 433, 434), (466, 467, 420, 421), (447, 448, 439, 440), (465, 466, 421, 422), (446, 447, 440, 441), (452, 453, 434, 435), (464, 465, 422, 423), (451, 452, 435, 436), (463, 464, 423, 424), (445, 446, 441, 442), (462, 463, 424, 425), (444, 445, 442, 443), (475, 444, 443, 412), (461, 462, 425, 426), (474, 475, 412, 413), (436, 435, 388, 387), (487, 486, 465, 464), (500, 499, 452, 451), (486, 485, 466, 465), (499, 498, 453, 452), (485, 484, 467, 466), (498, 497, 454, 453), (484, 483, 468, 467), (497, 496, 455, 454), (483, 482, 469, 468), (496, 495, 456, 455), (482, 481, 470, 469), (495, 494, 457, 456), (481, 480, 471, 470), (494, 493, 458, 457), (507, 506, 445, 444), (480, 479, 472, 471), (493, 492, 459, 458), (506, 505, 446, 445), (479, 478, 473, 472), (492, 491, 460, 459), (505, 504, 447, 446), (478, 477, 474, 473), (491, 490, 461, 460), (504, 503, 448, 447), (477, 476, 475, 474), (490, 489, 462, 461), (503, 502, 449, 448), (476, 507, 444, 475), (489, 488, 463, 462), (502, 501, 450, 449), (488, 487, 464, 463), (450, 451, 436, 437), (26, 28, 493, 494), (8, 10, 502, 503), (52, 54, 480, 481), (34, 36, 489, 490), (16, 18, 498, 499), (60, 62, 476, 477), (42, 44, 485, 486), (24, 26, 494, 495), (6, 8, 503, 504), (50, 52, 481, 482), (32, 34, 490, 491), (14, 16, 499, 500), (58, 60, 477, 478), (40, 42, 486, 487), (22, 24, 495, 496), (4, 6, 504, 505), (48, 50, 482, 483), (30, 32, 491, 492), (12, 14, 500, 501), (56, 58, 478, 479), (38, 40, 487, 488), (20, 22, 496, 497), (2, 4, 505, 506), (46, 48, 483, 484), (28, 30, 492, 493), (10, 12, 501, 502), (54, 56, 479, 480), (36, 38, 488, 489), (18, 20, 497, 498), (62, 0, 507, 476), (0, 2, 506, 507), (501, 500, 451, 450), (512, 510, 520, 522), (514, 513, 523, 524), (511, 512, 522, 521), (516, 517, 527, 526), (345, 344, 514, 515), (302, 293, 509, 510), (347, 345, 515, 517), (322, 302, 510, 512), (292, 346, 516, 508), (293, 292, 508, 509), (520, 519, 529, 530), (576, 575, 538, 539), (522, 520, 530, 532), (634, 633, 595, 596), (515, 514, 524, 525), (510, 509, 519, 520), (513, 511, 521, 523), (508, 516, 526, 518), (517, 515, 525, 527), (509, 508, 518, 519), (530, 529, 537, 535), (529, 528, 536, 537), (531, 532, 534, 533), (532, 530, 535, 534), (523, 521, 531, 533), (518, 526, 536, 528), (546, 557, 540, 541), (519, 518, 528, 529), (526, 527, 537, 536), (521, 522, 532, 531), (540, 539, 543, 544), (539, 538, 542, 543), (541, 540, 544, 545), (620, 606, 598, 600), (557, 576, 539, 540), (606, 619, 597, 598), (575, 588, 542, 538), (563, 546, 541, 545), (537, 527, 551, 558), (558, 551, 550, 559), (559, 550, 549, 560), (560, 549, 548, 561), (561, 548, 547, 562), (562, 547, 546, 563), (523, 533, 593, 570), (570, 593, 592, 571), (571, 592, 591, 572), (572, 591, 590, 573), (573, 590, 589, 574), (574, 589, 588, 575), (534, 535, 569, 582), (582, 569, 568, 583), (583, 568, 567, 584), (584, 567, 566, 585), (585, 566, 565, 586), (586, 565, 564, 587), (525, 524, 581, 552), (552, 581, 580, 553), (553, 580, 579, 554), (554, 579, 578, 555), (555, 578, 577, 556), (556, 577, 576, 557), (533, 534, 582, 593), (593, 582, 583, 592), (592, 583, 584, 591), (591, 584, 585, 590), (590, 585, 586, 589), (589, 586, 587, 588), (527, 525, 552, 551), (551, 552, 553, 550), (550, 553, 554, 549), (549, 554, 555, 548), (548, 555, 556, 547), (547, 556, 557, 546), (535, 537, 558, 569), (569, 558, 559, 568), (568, 559, 560, 567), (567, 560, 561, 566), (566, 561, 562, 565), (565, 562, 563, 564), (524, 523, 570, 581), (581, 570, 571, 580), (580, 571, 572, 579), (579, 572, 573, 578), (578, 573, 574, 577), (577, 574, 575, 576), (605, 603, 688, 690), (674, 670, 605, 602), (670, 673, 603, 605), (641, 620, 600, 599), (619, 634, 596, 597), (648, 641, 599, 601), (633, 661, 594, 595), (661, 648, 601, 594), (680, 679, 700, 692), (677, 676, 695, 697), (681, 680, 692, 701), (676, 678, 699, 695), (603, 604, 689, 688), (673, 681, 604, 603), (675, 674, 693, 694), (602, 605, 690, 683), (542, 588, 654, 655), (655, 654, 653, 656), (656, 653, 652, 657), (657, 652, 651, 658), (658, 651, 650, 659), (659, 650, 649, 660), (660, 649, 648, 661), (543, 542, 655, 627), (627, 655, 656, 628), (628, 656, 657, 629), (629, 657, 658, 630), (630, 658, 659, 631), (631, 659, 660, 632), (632, 660, 661, 633), (588, 587, 665, 666), (654, 647, 646, 653), (653, 646, 645, 652), (652, 645, 644, 651), (651, 644, 643, 650), (650, 643, 642, 649), (649, 642, 641, 648), (545, 544, 640, 613), (613, 640, 639, 614), (614, 639, 638, 615), (615, 638, 637, 616), (616, 637, 636, 617), (617, 636, 635, 618), (618, 635, 634, 619), (654, 588, 666, 669), (647, 626, 625, 646), (646, 625, 624, 645), (645, 624, 623, 644), (644, 623, 622, 643), (643, 622, 621, 642), (642, 621, 620, 641), (563, 545, 613, 612), (612, 613, 614, 611), (611, 614, 615, 610), (610, 615, 616, 609), (609, 616, 617, 608), (608, 617, 618, 607), (607, 618, 619, 606), (647, 654, 669, 668), (626, 612, 611, 625), (625, 611, 610, 624), (624, 610, 609, 623), (623, 609, 608, 622), (622, 608, 607, 621), (621, 607, 606, 620), (544, 543, 627, 640), (640, 627, 628, 639), (639, 628, 629, 638), (638, 629, 630, 637), (637, 630, 631, 636), (636, 631, 632, 635), (635, 632, 633, 634), (666, 665, 668, 669), (665, 664, 667, 668), (664, 663, 662, 667), (563, 612, 662, 663), (626, 647, 668, 667), (564, 563, 663, 664), (587, 564, 664, 665), (612, 626, 667, 662), (596, 595, 678, 676), (679, 677, 697, 700), (598, 597, 677, 679), (674, 602, 683, 693), (599, 600, 682, 672), (672, 682, 681, 673), (600, 598, 679, 682), (682, 679, 680, 681), (595, 594, 675, 678), (604, 681, 701, 689), (601, 599, 672, 671), (671, 672, 673, 670), (594, 601, 671, 675), (675, 671, 670, 674), (597, 596, 676, 677), (678, 675, 694, 699), (696, 691, 685, 686), (689, 687, 686, 685), (690, 688, 684, 683), (688, 689, 685, 684), (698, 693, 683, 684), (701, 692, 687, 689), (692, 696, 686, 687), (691, 698, 684, 685), (695, 699, 698, 691), (700, 697, 696, 692), (699, 694, 693, 698), (697, 695, 691, 696), (767, 748, 708, 743), (744, 743, 708, 709), (746, 748, 706, 707), (763, 749, 705, 719), (749, 747, 704, 705), (726, 725, 702, 703), (738, 741, 713, 710), (764, 750, 712, 740), (714, 737, 711, 712), (757, 751, 711, 737), (747, 752, 732, 704), (752, 753, 733, 732), (753, 754, 734, 733), (754, 755, 735, 734), (755, 756, 736, 735), (756, 757, 737, 736), (705, 704, 732, 719), (719, 732, 733, 718), (718, 733, 734, 717), (717, 734, 735, 716), (716, 735, 736, 715), (715, 736, 737, 714), (710, 713, 720, 731), (731, 720, 721, 730), (730, 721, 722, 729), (729, 722, 723, 728), (728, 723, 724, 727), (727, 724, 725, 726), (750, 758, 714, 712), (758, 759, 715, 714), (759, 760, 716, 715), (760, 761, 717, 716), (761, 762, 718, 717), (762, 763, 719, 718), (766, 764, 740, 744), (742, 745, 741, 738), (712, 711, 739, 740), (751, 765, 739, 711), (707, 706, 745, 742), (746, 766, 744, 709), (740, 739, 743, 744), (765, 767, 743, 739), (741, 745, 767, 765), (707, 742, 766, 746), (713, 741, 765, 751), (742, 738, 764, 766), (727, 726, 763, 762), (728, 727, 762, 761), (729, 728, 761, 760), (730, 729, 760, 759), (731, 730, 759, 758), (710, 731, 758, 750), (721, 720, 757, 756), (722, 721, 756, 755), (723, 722, 755, 754), (724, 723, 754, 753), (725, 724, 753, 752), (702, 725, 752, 747), (720, 713, 751, 757), (738, 710, 750, 764), (703, 702, 747, 749), (726, 703, 749, 763), (709, 708, 748, 746), (745, 706, 748, 767)])
_uv = me_cylinder.uv_layers.new(name='UVMap')
_uv.uv.foreach_set('vector', [1.0, 0.5, 1.0, 1.0, 0.9688, 1.0, 0.9688, 0.5, 0.9688, 0.5, 0.9688, 1.0, 0.9375, 1.0, 0.9375, 0.5, 0.9375, 0.5, 0.9375, 1.0, 0.9062, 1.0, 0.9062, 0.5, 0.9062, 0.5, 0.9062, 1.0, 0.875, 1.0, 0.875, 0.5, 0.875, 0.5, 0.875, 1.0, 0.8438, 1.0, 0.8438, 0.5, 0.8438, 0.5, 0.8438, 1.0, 0.8125, 1.0, 0.8125, 0.5, 0.8125, 0.5, 0.8125, 1.0, 0.7812, 1.0, 0.7812, 0.5, 0.7812, 0.5, 0.7812, 1.0, 0.75, 1.0, 0.75, 0.5, 0.75, 0.5, 0.75, 1.0, 0.7188, 1.0, 0.7188, 0.5, 0.7188, 0.5, 0.7188, 1.0, 0.6875, 1.0, 0.6875, 0.5, 0.6875, 0.5, 0.6875, 1.0, 0.6562, 1.0, 0.6562, 0.5, 0.6562, 0.5, 0.6562, 1.0, 0.625, 1.0, 0.625, 0.5, 0.625, 0.5, 0.625, 1.0, 0.5938, 1.0, 0.5938, 0.5, 0.5938, 0.5, 0.5938, 1.0, 0.5625, 1.0, 0.5625, 0.5, 0.5625, 0.5, 0.5625, 1.0, 0.5312, 1.0, 0.5312, 0.5, 0.5312, 0.5, 0.5312, 1.0, 0.5, 1.0, 0.5, 0.5, 0.5, 0.5, 0.5, 1.0, 0.4688, 1.0, 0.4688, 0.5, 0.4688, 0.5, 0.4688, 1.0, 0.4375, 1.0, 0.4375, 0.5, 0.4375, 0.5, 0.4375, 1.0, 0.4062, 1.0, 0.4062, 0.5, 0.4062, 0.5, 0.4062, 1.0, 0.375, 1.0, 0.375, 0.5, 0.375, 0.5, 0.375, 1.0, 0.3438, 1.0, 0.3438, 0.5, 0.3438, 0.5, 0.3438, 1.0, 0.3125, 1.0, 0.3125, 0.5, 0.3125, 0.5, 0.3125, 1.0, 0.2812, 1.0, 0.2812, 0.5, 0.2812, 0.5, 0.2812, 1.0, 0.25, 1.0, 0.25, 0.5, 0.25, 0.5, 0.25, 1.0, 0.2188, 1.0, 0.2188, 0.5, 0.2188, 0.5, 0.2188, 1.0, 0.1875, 1.0, 0.1875, 0.5, 0.1875, 0.5, 0.1875, 1.0, 0.1562, 1.0, 0.1562, 0.5, 0.1562, 0.5, 0.1562, 1.0, 0.125, 1.0, 0.125, 0.5, 0.125, 0.5, 0.125, 1.0, 0.09375, 1.0, 0.09375, 0.5, 0.09375, 0.5, 0.09375, 1.0, 0.0625, 1.0, 0.0625, 0.5, 0.9062, 1.0, 0.9375, 1.0, 0.9375, 1.0, 0.9062, 1.0, 0.0625, 0.5, 0.0625, 1.0, 0.03125, 1.0, 0.03125, 0.5, 0.03125, 0.5, 0.03125, 1.0, 0.0, 1.0, 0.0, 0.5, 0.3125, 0.5, 0.2812, 0.5, 0.2812, 0.5, 0.3125, 0.5, 0.375, 1.0, 0.4062, 1.0, 0.4062, 1.0, 0.375, 1.0, 0.625, 1.0, 0.6562, 1.0, 0.6562, 1.0, 0.625, 1.0, 0.3438, 1.0, 0.375, 1.0, 0.375, 1.0, 0.3438, 1.0, 0.0625, 1.0, 0.09375, 1.0, 0.09375, 1.0, 0.0625, 1.0, 0.75, 1.0, 0.7812, 1.0, 0.7812, 1.0, 0.75, 1.0, 0.4688, 1.0, 0.5, 1.0, 0.5, 1.0, 0.4688, 1.0, 0.1875, 1.0, 0.2188, 1.0, 0.2188, 1.0, 0.1875, 1.0, 0.875, 1.0, 0.9062, 1.0, 0.9062, 1.0, 0.875, 1.0, 0.5938, 1.0, 0.625, 1.0, 0.625, 1.0, 0.5938, 1.0, 0.3125, 1.0, 0.3438, 1.0, 0.3438, 1.0, 0.3125, 1.0, 0.03125, 1.0, 0.0625, 1.0, 0.0625, 1.0, 0.03125, 1.0, 0.7188, 1.0, 0.75, 1.0, 0.75, 1.0, 0.7188, 1.0, 0.4375, 1.0, 0.4688, 1.0, 0.4688, 1.0, 0.4375, 1.0, 0.1562, 1.0, 0.1875, 1.0, 0.1875, 1.0, 0.1562, 1.0, 0.8438, 1.0, 0.875, 1.0, 0.875, 1.0, 0.8438, 1.0, 0.5625, 1.0, 0.5938, 1.0, 0.5938, 1.0, 0.5625, 1.0, 0.9688, 1.0, 1.0, 1.0, 1.0, 1.0, 0.9688, 1.0, 0.2812, 1.0, 0.3125, 1.0, 0.3125, 1.0, 0.2812, 1.0, 0.0, 1.0, 0.03125, 1.0, 0.03125, 1.0, 0.0, 1.0, 0.6875, 1.0, 0.7188, 1.0, 0.7188, 1.0, 0.6875, 1.0, 0.4062, 1.0, 0.4375, 1.0, 0.4375, 1.0, 0.4062, 1.0, 0.125, 1.0, 0.1562, 1.0, 0.1562, 1.0, 0.125, 1.0, 0.8125, 1.0, 0.8438, 1.0, 0.8438, 1.0, 0.8125, 1.0, 0.5312, 1.0, 0.5625, 1.0, 0.5625, 1.0, 0.5312, 1.0, 0.25, 1.0, 0.2812, 1.0, 0.2812, 1.0, 0.25, 1.0, 0.9375, 1.0, 0.9688, 1.0, 0.9688, 1.0, 0.9375, 1.0, 0.6562, 1.0, 0.6875, 1.0, 0.6875, 1.0, 0.6562, 1.0, 0.375, 1.0, 0.4062, 1.0, 0.4062, 1.0, 0.375, 1.0, 0.09375, 1.0, 0.125, 1.0, 0.125, 1.0, 0.09375, 1.0, 0.7812, 1.0, 0.8125, 1.0, 0.8125, 1.0, 0.7812, 1.0, 0.5, 1.0, 0.5312, 1.0, 0.5312, 1.0, 0.5, 1.0, 0.2188, 1.0, 0.25, 1.0, 0.25, 1.0, 0.2188, 1.0, 0.2812, 1.0, 0.3125, 1.0, 0.3125, 1.0, 0.2812, 1.0, 0.7812, 1.0, 0.8125, 1.0, 0.8125, 1.0, 0.7812, 1.0, 0.3438, 1.0, 0.375, 1.0, 0.375, 1.0, 0.3438, 1.0, 0.75, 1.0, 0.7812, 1.0, 0.7812, 1.0, 0.75, 1.0, 0.3125, 1.0, 0.3438, 1.0, 0.3438, 1.0, 0.3125, 1.0, 0.7188, 1.0, 0.75, 1.0, 0.75, 1.0, 0.7188, 1.0, 0.2812, 1.0, 0.3125, 1.0, 0.3125, 1.0, 0.2812, 1.0, 0.6875, 1.0, 0.7188, 1.0, 0.7188, 1.0, 0.6875, 1.0, 0.25, 1.0, 0.2812, 1.0, 0.2812, 1.0, 0.25, 1.0, 0.6562, 1.0, 0.6875, 1.0, 0.6875, 1.0, 0.6562, 1.0, 0.2188, 1.0, 0.25, 1.0, 0.25, 1.0, 0.2188, 1.0, 0.625, 1.0, 0.6562, 1.0, 0.6562, 1.0, 0.625, 1.0, 0.1875, 1.0, 0.2188, 1.0, 0.2188, 1.0, 0.1875, 1.0, 0.5938, 1.0, 0.625, 1.0, 0.625, 1.0, 0.5938, 1.0, 0.1562, 1.0, 0.1875, 1.0, 0.1875, 1.0, 0.1562, 1.0, 0.5625, 1.0, 0.5938, 1.0, 0.5938, 1.0, 0.5625, 1.0, 0.9688, 1.0, 1.0, 1.0, 1.0, 1.0, 0.9688, 1.0, 0.125, 1.0, 0.1562, 1.0, 0.1562, 1.0, 0.125, 1.0, 0.5312, 1.0, 0.5625, 1.0, 0.5625, 1.0, 0.5312, 1.0, 0.9375, 1.0, 0.9688, 1.0, 0.9688, 1.0, 0.9375, 1.0, 0.09375, 1.0, 0.125, 1.0, 0.125, 1.0, 0.09375, 1.0, 0.5, 1.0, 0.5312, 1.0, 0.5312, 1.0, 0.5, 1.0, 0.9062, 1.0, 0.9375, 1.0, 0.9375, 1.0, 0.9062, 1.0, 0.0625, 1.0, 0.09375, 1.0, 0.09375, 1.0, 0.0625, 1.0, 0.4688, 1.0, 0.5, 1.0, 0.5, 1.0, 0.4688, 1.0, 0.875, 1.0, 0.9062, 1.0, 0.9062, 1.0, 0.875, 1.0, 0.03125, 1.0, 0.0625, 1.0, 0.0625, 1.0, 0.03125, 1.0, 0.4375, 1.0, 0.4688, 1.0, 0.4688, 1.0, 0.4375, 1.0, 0.8438, 1.0, 0.875, 1.0, 0.875, 1.0, 0.8438, 1.0, 0.0, 1.0, 0.03125, 1.0, 0.03125, 1.0, 0.0, 1.0, 0.4062, 1.0, 0.4375, 1.0, 0.4375, 1.0, 0.4062, 1.0, 0.8125, 1.0, 0.8438, 1.0, 0.8438, 1.0, 0.8125, 1.0, 0.1875, 1.0, 0.2188, 1.0, 0.2188, 1.0, 0.1875, 1.0, 0.6875, 1.0, 0.7188, 1.0, 0.7188, 1.0, 0.6875, 1.0, 0.25, 1.0, 0.2812, 1.0, 0.2812, 1.0, 0.25, 1.0, 0.6562, 1.0, 0.6875, 1.0, 0.6875, 1.0, 0.6562, 1.0, 0.2188, 1.0, 0.25, 1.0, 0.25, 1.0, 0.2188, 1.0, 0.625, 1.0, 0.6562, 1.0, 0.6562, 1.0, 0.625, 1.0, 0.1875, 1.0, 0.2188, 1.0, 0.2188, 1.0, 0.1875, 1.0, 0.5938, 1.0, 0.625, 1.0, 0.625, 1.0, 0.5938, 1.0, 0.1562, 1.0, 0.1875, 1.0, 0.1875, 1.0, 0.1562, 1.0, 0.5625, 1.0, 0.5938, 1.0, 0.5938, 1.0, 0.5625, 1.0, 0.9688, 1.0, 1.0, 1.0, 1.0, 1.0, 0.9688, 1.0, 0.125, 1.0, 0.1562, 1.0, 0.1562, 1.0, 0.125, 1.0, 0.5312, 1.0, 0.5625, 1.0, 0.5625, 1.0, 0.5312, 1.0, 0.9375, 1.0, 0.9688, 1.0, 0.9688, 1.0, 0.9375, 1.0, 0.09375, 1.0, 0.125, 1.0, 0.125, 1.0, 0.09375, 1.0, 0.5, 1.0, 0.5312, 1.0, 0.5312, 1.0, 0.5, 1.0, 0.9062, 1.0, 0.9375, 1.0, 0.9375, 1.0, 0.9062, 1.0, 0.0625, 1.0, 0.09375, 1.0, 0.09375, 1.0, 0.0625, 1.0, 0.4688, 1.0, 0.5, 1.0, 0.5, 1.0, 0.4688, 1.0, 0.875, 1.0, 0.9062, 1.0, 0.9062, 1.0, 0.875, 1.0, 0.03125, 1.0, 0.0625, 1.0, 0.0625, 1.0, 0.03125, 1.0, 0.4375, 1.0, 0.4688, 1.0, 0.4688, 1.0, 0.4375, 1.0, 0.8438, 1.0, 0.875, 1.0, 0.875, 1.0, 0.8438, 1.0, 0.0, 1.0, 0.03125, 1.0, 0.03125, 1.0, 0.0, 1.0, 0.4062, 1.0, 0.4375, 1.0, 0.4375, 1.0, 0.4062, 1.0, 0.8125, 1.0, 0.8438, 1.0, 0.8438, 1.0, 0.8125, 1.0, 0.375, 1.0, 0.4062, 1.0, 0.4062, 1.0, 0.375, 1.0, 0.7812, 1.0, 0.8125, 1.0, 0.8125, 1.0, 0.7812, 1.0, 0.3438, 1.0, 0.375, 1.0, 0.375, 1.0, 0.3438, 1.0, 0.75, 1.0, 0.7812, 1.0, 0.7812, 1.0, 0.75, 1.0, 0.3125, 1.0, 0.3438, 1.0, 0.3438, 1.0, 0.3125, 1.0, 0.7188, 1.0, 0.75, 1.0, 0.75, 1.0, 0.7188, 1.0, 0.9375, 1.0, 0.9688, 1.0, 0.9688, 1.0, 0.9375, 1.0, 0.5938, 1.0, 0.625, 1.0, 0.625, 1.0, 0.5938, 1.0, 0.1562, 1.0, 0.1875, 1.0, 0.1875, 1.0, 0.1562, 1.0, 0.5625, 1.0, 0.5938, 1.0, 0.5938, 1.0, 0.5625, 1.0, 0.9688, 1.0, 1.0, 1.0, 1.0, 1.0, 0.9688, 1.0, 0.125, 1.0, 0.1562, 1.0, 0.1562, 1.0, 0.125, 1.0, 0.5312, 1.0, 0.5625, 1.0, 0.5625, 1.0, 0.5312, 1.0, 0.9375, 1.0, 0.9688, 1.0, 0.9688, 1.0, 0.9375, 1.0, 0.09375, 1.0, 0.125, 1.0, 0.125, 1.0, 0.09375, 1.0, 0.5, 1.0, 0.5312, 1.0, 0.5312, 1.0, 0.5, 1.0, 0.9062, 1.0, 0.9375, 1.0, 0.9375, 1.0, 0.9062, 1.0, 0.0625, 1.0, 0.09375, 1.0, 0.09375, 1.0, 0.0625, 1.0, 0.4688, 1.0, 0.5, 1.0, 0.5, 1.0, 0.4688, 1.0, 0.875, 1.0, 0.9062, 1.0, 0.9062, 1.0, 0.875, 1.0, 0.03125, 1.0, 0.0625, 1.0, 0.0625, 1.0, 0.03125, 1.0, 0.4375, 1.0, 0.4688, 1.0, 0.4688, 1.0, 0.4375, 1.0, 0.8438, 1.0, 0.875, 1.0, 0.875, 1.0, 0.8438, 1.0, 0.0, 1.0, 0.03125, 1.0, 0.03125, 1.0, 0.0, 1.0, 0.4062, 1.0, 0.4375, 1.0, 0.4375, 1.0, 0.4062, 1.0, 0.8125, 1.0, 0.8438, 1.0, 0.8438, 1.0, 0.8125, 1.0, 0.375, 1.0, 0.4062, 1.0, 0.4062, 1.0, 0.375, 1.0, 0.7812, 1.0, 0.8125, 1.0, 0.8125, 1.0, 0.7812, 1.0, 0.3438, 1.0, 0.375, 1.0, 0.375, 1.0, 0.3438, 1.0, 0.75, 1.0, 0.7812, 1.0, 0.7812, 1.0, 0.75, 1.0, 0.3125, 1.0, 0.3438, 1.0, 0.3438, 1.0, 0.3125, 1.0, 0.7188, 1.0, 0.75, 1.0, 0.75, 1.0, 0.7188, 1.0, 0.2812, 1.0, 0.3125, 1.0, 0.3125, 1.0, 0.2812, 1.0, 0.6875, 1.0, 0.7188, 1.0, 0.7188, 1.0, 0.6875, 1.0, 0.25, 1.0, 0.2812, 1.0, 0.2812, 1.0, 0.25, 1.0, 0.6562, 1.0, 0.6875, 1.0, 0.6875, 1.0, 0.6562, 1.0, 0.2188, 1.0, 0.25, 1.0, 0.25, 1.0, 0.2188, 1.0, 0.625, 1.0, 0.6562, 1.0, 0.6562, 1.0, 0.625, 1.0, 0.8438, 1.0, 0.875, 1.0, 0.875, 1.0, 0.8438, 1.0, 0.09375, 1.0, 0.125, 1.0, 0.125, 1.0, 0.09375, 1.0, 0.4375, 1.0, 0.4375, 1.0, 0.4375, 1.0, 0.4375, 1.0, 0.9062, 1.0, 0.9375, 1.0, 0.9375, 1.0, 0.9062, 1.0, 0.0625, 1.0, 0.09375, 1.0, 0.09375, 1.0, 0.0625, 1.0, 0.4375, 1.0, 0.4688, 1.0, 0.4688, 1.0, 0.4375, 1.0, 0.875, 1.0, 0.9062, 1.0, 0.9062, 1.0, 0.875, 1.0, 0.03125, 1.0, 0.0625, 1.0, 0.0625, 1.0, 0.03125, 1.0, 0.5625, 1.0, 0.5625, 1.0, 0.5625, 1.0, 0.5625, 1.0, 0.8438, 1.0, 0.875, 1.0, 0.875, 1.0, 0.8438, 1.0, 0.0, 1.0, 0.03125, 1.0, 0.03125, 1.0, 0.0, 1.0, 0.4062, 1.0, 0.4375, 1.0, 0.4375, 1.0, 0.4062, 1.0, 0.8125, 1.0, 0.8438, 1.0, 0.8438, 1.0, 0.8125, 1.0, 0.375, 1.0, 0.4062, 1.0, 0.4062, 1.0, 0.375, 1.0, 0.7812, 1.0, 0.8125, 1.0, 0.8125, 1.0, 0.7812, 1.0, 0.3438, 1.0, 0.375, 1.0, 0.375, 1.0, 0.3438, 1.0, 0.75, 1.0, 0.7812, 1.0, 0.7812, 1.0, 0.75, 1.0, 0.3125, 1.0, 0.3438, 1.0, 0.3438, 1.0, 0.3125, 1.0, 0.7188, 1.0, 0.75, 1.0, 0.75, 1.0, 0.7188, 1.0, 0.2812, 1.0, 0.3125, 1.0, 0.3125, 1.0, 0.2812, 1.0, 0.6875, 1.0, 0.7188, 1.0, 0.7188, 1.0, 0.6875, 1.0, 0.25, 1.0, 0.2812, 1.0, 0.2812, 1.0, 0.25, 1.0, 0.6562, 1.0, 0.6875, 1.0, 0.6875, 1.0, 0.6562, 1.0, 0.2188, 1.0, 0.25, 1.0, 0.25, 1.0, 0.2188, 1.0, 0.625, 1.0, 0.6562, 1.0, 0.6562, 1.0, 0.625, 1.0, 0.1875, 1.0, 0.2188, 1.0, 0.2188, 1.0, 0.1875, 1.0, 0.5938, 1.0, 0.625, 1.0, 0.625, 1.0, 0.5938, 1.0, 0.1562, 1.0, 0.1875, 1.0, 0.1875, 1.0, 0.1562, 1.0, 0.5625, 1.0, 0.5938, 1.0, 0.5938, 1.0, 0.5625, 1.0, 0.9688, 1.0, 1.0, 1.0, 1.0, 1.0, 0.9688, 1.0, 0.125, 1.0, 0.1562, 1.0, 0.1562, 1.0, 0.125, 1.0, 0.5312, 1.0, 0.5, 1.0, 0.5, 1.0, 0.5312, 1.0, 0.75, 1.0, 0.7812, 1.0, 0.7812, 1.0, 0.75, 1.0, 0.0, 1.0, 0.03125, 1.0, 0.03125, 1.0, 0.0, 1.0, 0.4062, 1.0, 0.4375, 1.0, 0.4375, 1.0, 0.4062, 1.0, 0.8125, 1.0, 0.8438, 1.0, 0.8438, 1.0, 0.8125, 1.0, 0.375, 1.0, 0.4062, 1.0, 0.4062, 1.0, 0.375, 1.0, 0.7812, 1.0, 0.8125, 1.0, 0.8125, 1.0, 0.7812, 1.0, 0.3438, 1.0, 0.375, 1.0, 0.375, 1.0, 0.3438, 1.0, 0.75, 1.0, 0.7812, 1.0, 0.7812, 1.0, 0.75, 1.0, 0.3125, 1.0, 0.3438, 1.0, 0.3438, 1.0, 0.3125, 1.0, 0.7188, 1.0, 0.75, 1.0, 0.75, 1.0, 0.7188, 1.0, 0.2812, 1.0, 0.3125, 1.0, 0.3125, 1.0, 0.2812, 1.0, 0.6875, 1.0, 0.7188, 1.0, 0.7188, 1.0, 0.6875, 1.0, 0.25, 1.0, 0.2812, 1.0, 0.2812, 1.0, 0.25, 1.0, 0.6562, 1.0, 0.6875, 1.0, 0.6875, 1.0, 0.6562, 1.0, 0.2188, 1.0, 0.25, 1.0, 0.25, 1.0, 0.2188, 1.0, 0.625, 1.0, 0.6562, 1.0, 0.6562, 1.0, 0.625, 1.0, 0.1875, 1.0, 0.2188, 1.0, 0.2188, 1.0, 0.1875, 1.0, 0.5938, 1.0, 0.625, 1.0, 0.625, 1.0, 0.5938, 1.0, 0.1562, 1.0, 0.1875, 1.0, 0.1875, 1.0, 0.1562, 1.0, 0.5625, 1.0, 0.5938, 1.0, 0.5938, 1.0, 0.5625, 1.0, 0.9688, 1.0, 1.0, 1.0, 1.0, 1.0, 0.9688, 1.0, 0.125, 1.0, 0.1562, 1.0, 0.1562, 1.0, 0.125, 1.0, 0.5312, 1.0, 0.5625, 1.0, 0.5625, 1.0, 0.5312, 1.0, 0.9375, 1.0, 0.9688, 1.0, 0.9688, 1.0, 0.9375, 1.0, 0.09375, 1.0, 0.125, 1.0, 0.125, 1.0, 0.09375, 1.0, 0.5, 1.0, 0.5312, 1.0, 0.5312, 1.0, 0.5, 1.0, 0.9062, 1.0, 0.9375, 1.0, 0.9375, 1.0, 0.9062, 1.0, 0.0625, 1.0, 0.09375, 1.0, 0.09375, 1.0, 0.0625, 1.0, 0.4688, 1.0, 0.5, 1.0, 0.5, 1.0, 0.4688, 1.0, 0.875, 1.0, 0.9062, 1.0, 0.9062, 1.0, 0.875, 1.0, 0.03125, 1.0, 0.0625, 1.0, 0.0625, 1.0, 0.03125, 1.0, 0.4375, 1.0, 0.4688, 1.0, 0.4688, 1.0, 0.4375, 1.0, 0.2968, 0.4854, 0.25, 0.49, 0.2032, 0.4854, 0.1582, 0.4717, 0.1167, 0.4496, 0.08029, 0.4197, 0.05045, 0.3833, 0.02827, 0.3418, 0.01461, 0.2968, 0.01, 0.25, 0.01461, 0.2032, 0.02827, 0.1582, 0.05045, 0.1167, 0.08029, 0.08029, 0.1167, 0.05045, 0.1582, 0.02827, 0.2032, 0.01461, 0.25, 0.01, 0.2968, 0.01461, 0.3418, 0.02827, 0.3833, 0.05045, 0.4197, 0.08029, 0.4496, 0.1167, 0.4717, 0.1582, 0.4854, 0.2032, 0.49, 0.25, 0.4854, 0.2968, 0.4717, 0.3418, 0.4496, 0.3833, 0.4197, 0.4197, 0.3833, 0.4496, 0.3418, 0.4717, 0.3125, 1.0, 0.3438, 1.0, 0.3438, 1.0, 0.3125, 1.0, 0.7188, 1.0, 0.75, 1.0, 0.75, 1.0, 0.7188, 1.0, 0.2812, 1.0, 0.3125, 1.0, 0.3125, 1.0, 0.2812, 1.0, 0.6875, 1.0, 0.7188, 1.0, 0.7188, 1.0, 0.6875, 1.0, 0.25, 1.0, 0.2812, 1.0, 0.2812, 1.0, 0.25, 1.0, 0.6562, 1.0, 0.6875, 1.0, 0.6875, 1.0, 0.6562, 1.0, 0.2188, 1.0, 0.25, 1.0, 0.25, 1.0, 0.2188, 1.0, 0.625, 1.0, 0.6562, 1.0, 0.6562, 1.0, 0.625, 1.0, 0.1875, 1.0, 0.2188, 1.0, 0.2188, 1.0, 0.1875, 1.0, 0.5938, 1.0, 0.625, 1.0, 0.625, 1.0, 0.5938, 1.0, 0.1562, 1.0, 0.1875, 1.0, 0.1875, 1.0, 0.1562, 1.0, 0.5625, 1.0, 0.5938, 1.0, 0.5938, 1.0, 0.5625, 1.0, 0.9688, 1.0, 1.0, 1.0, 1.0, 1.0, 0.9688, 1.0, 0.125, 1.0, 0.1562, 1.0, 0.1562, 1.0, 0.125, 1.0, 0.5312, 1.0, 0.5625, 1.0, 0.5625, 1.0, 0.5312, 1.0, 0.9375, 1.0, 0.9688, 1.0, 0.9688, 1.0, 0.9375, 1.0, 0.09375, 1.0, 0.125, 1.0, 0.125, 1.0, 0.09375, 1.0, 0.5, 1.0, 0.5312, 1.0, 0.5312, 1.0, 0.5, 1.0, 0.9062, 1.0, 0.9375, 1.0, 0.9375, 1.0, 0.9062, 1.0, 0.0625, 1.0, 0.09375, 1.0, 0.09375, 1.0, 0.0625, 1.0, 0.4688, 1.0, 0.5, 1.0, 0.5, 1.0, 0.4688, 1.0, 0.875, 1.0, 0.9062, 1.0, 0.9062, 1.0, 0.875, 1.0, 0.03125, 1.0, 0.0625, 1.0, 0.0625, 1.0, 0.03125, 1.0, 0.4375, 1.0, 0.4688, 1.0, 0.4688, 1.0, 0.4375, 1.0, 0.8438, 1.0, 0.875, 1.0, 0.875, 1.0, 0.8438, 1.0, 0.0, 1.0, 0.03125, 1.0, 0.03125, 1.0, 0.0, 1.0, 0.4062, 1.0, 0.4375, 1.0, 0.4375, 1.0, 0.4062, 1.0, 0.8125, 1.0, 0.8438, 1.0, 0.8438, 1.0, 0.8125, 1.0, 0.375, 1.0, 0.4062, 1.0, 0.4062, 1.0, 0.375, 1.0, 0.7812, 1.0, 0.8125, 1.0, 0.8125, 1.0, 0.7812, 1.0, 0.3438, 1.0, 0.375, 1.0, 0.375, 1.0, 0.3438, 1.0, 0.4375, 1.0, 0.4375, 1.0, 0.4375, 1.0, 0.4375, 1.0, 0.4375, 1.0, 0.4375, 1.0, 0.4375, 1.0, 0.4375, 1.0, 0.4375, 1.0, 0.4375, 1.0, 0.4375, 1.0, 0.4375, 1.0, 0.4375, 1.0, 0.4375, 1.0, 0.4375, 1.0, 0.4375, 1.0, 0.4375, 1.0, 0.4375, 1.0, 0.4375, 1.0, 0.4375, 1.0, 0.5, 1.0, 0.5312, 1.0, 0.5312, 1.0, 0.5, 1.0, 0.5, 1.0, 0.5312, 1.0, 0.5312, 1.0, 0.5, 1.0, 0.5, 1.0, 0.5312, 1.0, 0.5312, 1.0, 0.5, 1.0, 0.5, 1.0, 0.5312, 1.0, 0.5312, 1.0, 0.5, 1.0, 0.5, 1.0, 0.5312, 1.0, 0.5312, 1.0, 0.5, 1.0, 0.5625, 1.0, 0.5625, 1.0, 0.5625, 1.0, 0.5625, 1.0, 0.5625, 1.0, 0.5625, 1.0, 0.5625, 1.0, 0.5625, 1.0, 0.5625, 1.0, 0.5625, 1.0, 0.5625, 1.0, 0.5625, 1.0, 0.5625, 1.0, 0.5625, 1.0, 0.5625, 1.0, 0.5625, 1.0, 0.5625, 1.0, 0.5625, 1.0, 0.5625, 1.0, 0.5625, 1.0, 0.5313, 1.0, 0.5, 1.0, 0.5, 1.0, 0.5312, 1.0, 0.5312, 1.0, 0.5, 1.0, 0.5, 1.0, 0.5313, 1.0, 0.5312, 1.0, 0.5, 1.0, 0.5, 1.0, 0.5312, 1.0, 0.5312, 1.0, 0.5, 1.0, 0.5, 1.0, 0.5312, 1.0, 0.5312, 1.0, 0.5, 1.0, 0.5, 1.0, 0.5312, 1.0, 0.5312, 1.0, 0.5625, 1.0, 0.5625, 1.0, 0.5312, 1.0, 0.5312, 1.0, 0.5625, 1.0, 0.5625, 1.0, 0.5312, 1.0, 0.5312, 1.0, 0.5625, 1.0, 0.5625, 1.0, 0.5312, 1.0, 0.5312, 1.0, 0.5625, 1.0, 0.5625, 1.0, 0.5312, 1.0, 0.5312, 1.0, 0.5625, 1.0, 0.5625, 1.0, 0.5312, 1.0, 0.4375, 1.0, 0.4688, 1.0, 0.4688, 1.0, 0.4375, 1.0, 0.4375, 1.0, 0.4687, 1.0, 0.4688, 1.0, 0.4375, 1.0, 0.4375, 1.0, 0.4688, 1.0, 0.4687, 1.0, 0.4375, 1.0, 0.4375, 1.0, 0.4687, 1.0, 0.4688, 1.0, 0.4375, 1.0, 0.4375, 1.0, 0.4688, 1.0, 0.4687, 1.0, 0.4375, 1.0, 0.5625, 1.0, 0.5313, 1.0, 0.5312, 1.0, 0.5625, 1.0, 0.5625, 1.0, 0.5312, 1.0, 0.5313, 1.0, 0.5625, 1.0, 0.5625, 1.0, 0.5312, 1.0, 0.5312, 1.0, 0.5625, 1.0, 0.5625, 1.0, 0.5312, 1.0, 0.5312, 1.0, 0.5625, 1.0, 0.5625, 1.0, 0.5312, 1.0, 0.5312, 1.0, 0.5625, 1.0, 0.4687, 1.0, 0.4375, 1.0, 0.4375, 1.0, 0.4688, 1.0, 0.4688, 1.0, 0.4375, 1.0, 0.4375, 1.0, 0.4687, 1.0, 0.4688, 1.0, 0.4375, 1.0, 0.4375, 1.0, 0.4688, 1.0, 0.4688, 1.0, 0.4375, 1.0, 0.4375, 1.0, 0.4688, 1.0, 0.4688, 1.0, 0.4375, 1.0, 0.4375, 1.0, 0.4688, 1.0, 0.4688, 1.0, 0.5, 1.0, 0.5, 1.0, 0.4688, 1.0, 0.4687, 1.0, 0.5, 1.0, 0.5, 1.0, 0.4688, 1.0, 0.4688, 1.0, 0.5, 1.0, 0.5, 1.0, 0.4687, 1.0, 0.4687, 1.0, 0.5, 1.0, 0.5, 1.0, 0.4688, 1.0, 0.4688, 1.0, 0.5, 1.0, 0.5, 1.0, 0.4687, 1.0, 0.5, 1.0, 0.4687, 1.0, 0.4688, 1.0, 0.5, 1.0, 0.5, 1.0, 0.4688, 1.0, 0.4687, 1.0, 0.5, 1.0, 0.5, 1.0, 0.4688, 1.0, 0.4688, 1.0, 0.5, 1.0, 0.5, 1.0, 0.4688, 1.0, 0.4688, 1.0, 0.5, 1.0, 0.5, 1.0, 0.4688, 1.0, 0.4688, 1.0, 0.5, 1.0, 0.4375, 1.0, 0.4375, 1.0, 0.4375, 1.0, 0.4375, 1.0, 0.4688, 1.0, 0.4375, 1.0, 0.4375, 1.0, 0.4688, 1.0, 0.5625, 1.0, 0.5312, 1.0, 0.5312, 1.0, 0.5625, 1.0, 0.4688, 1.0, 0.4375, 1.0, 0.4375, 1.0, 0.4688, 1.0, 0.5625, 1.0, 0.5312, 1.0, 0.5312, 1.0, 0.5625, 1.0, 0.5, 1.0, 0.4688, 1.0, 0.4688, 1.0, 0.5, 1.0, 0.5312, 1.0, 0.5625, 1.0, 0.5625, 1.0, 0.5312, 1.0, 0.4375, 1.0, 0.4688, 1.0, 0.4688, 1.0, 0.4375, 1.0, 0.4688, 1.0, 0.5, 1.0, 0.5, 1.0, 0.4688, 1.0, 0.5, 1.0, 0.5312, 1.0, 0.5312, 1.0, 0.5, 1.0, 0.75, 0.5, 0.7188, 0.5, 0.7188, 0.5, 0.75, 0.5, 0.4375, 0.5, 0.4062, 0.5, 0.4062, 0.5, 0.4375, 0.5, 0.0625, 0.5, 0.03125, 0.5, 0.03125, 0.5, 0.0625, 0.5, 0.7812, 0.5, 0.75, 0.5, 0.75, 0.5, 0.7812, 0.5, 0.4688, 0.5, 0.4375, 0.5, 0.4375, 0.5, 0.4688, 0.5, 0.09375, 0.5, 0.0625, 0.5, 0.0625, 0.5, 0.09375, 0.5, 0.8125, 0.5, 0.7812, 0.5, 0.7812, 0.5, 0.8125, 0.5, 0.5, 0.5, 0.4688, 0.5, 0.4688, 0.5, 0.5, 0.5, 0.125, 0.5, 0.09375, 0.5, 0.09375, 0.5, 0.125, 0.5, 0.8438, 0.5, 0.8125, 0.5, 0.8125, 0.5, 0.8438, 0.5, 0.5312, 0.5, 0.5, 0.5, 0.5, 0.5, 0.5312, 0.5, 0.1562, 0.5, 0.125, 0.5, 0.125, 0.5, 0.1562, 0.5, 0.875, 0.5, 0.8438, 0.5, 0.8438, 0.5, 0.875, 0.5, 0.5625, 0.5, 0.5312, 0.5, 0.5312, 0.5, 0.5625, 0.5, 0.1875, 0.5, 0.1562, 0.5, 0.1562, 0.5, 0.1875, 0.5, 0.9062, 0.5, 0.875, 0.5, 0.875, 0.5, 0.9062, 0.5, 0.5938, 0.5, 0.5625, 0.5, 0.5625, 0.5, 0.5938, 0.5, 0.2188, 0.5, 0.1875, 0.5, 0.1875, 0.5, 0.2188, 0.5, 0.9375, 0.5, 0.9062, 0.5, 0.9062, 0.5, 0.9375, 0.5, 0.625, 0.5, 0.5938, 0.5, 0.5938, 0.5, 0.625, 0.5, 0.25, 0.5, 0.2188, 0.5, 0.2188, 0.5, 0.25, 0.5, 0.9688, 0.5, 0.9375, 0.5, 0.9375, 0.5, 0.9688, 0.5, 0.6562, 0.5, 0.625, 0.5, 0.625, 0.5, 0.6562, 0.5, 1.0, 0.5, 0.9688, 0.5, 0.9688, 0.5, 1.0, 0.5, 0.6875, 0.5, 0.6562, 0.5, 0.6562, 0.5, 0.6875, 0.5, 0.2812, 0.5, 0.25, 0.5, 0.25, 0.5, 0.2812, 0.5, 0.3125, 0.5, 0.2812, 0.5, 0.2812, 0.5, 0.3125, 0.5, 0.3438, 0.5, 0.3125, 0.5, 0.3125, 0.5, 0.3438, 0.5, 0.03125, 0.5, 0.0, 0.5, 0.0, 0.5, 0.03125, 0.5, 0.375, 0.5, 0.3438, 0.5, 0.3438, 0.5, 0.375, 0.5, 0.7188, 0.5, 0.6875, 0.5, 0.6875, 0.5, 0.7188, 0.5, 0.75, 0.49, 0.7968, 0.4854, 0.8418, 0.4717, 0.8833, 0.4496, 0.9197, 0.4197, 0.9496, 0.3833, 0.9717, 0.3418, 0.9854, 0.2968, 0.99, 0.25, 0.9854, 0.2032, 0.9717, 0.1582, 0.9496, 0.1167, 0.9197, 0.08029, 0.8833, 0.05045, 0.8418, 0.02827, 0.7968, 0.01461, 0.75, 0.01, 0.7032, 0.01461, 0.6582, 0.02827, 0.6167, 0.05045, 0.5803, 0.08029, 0.5504, 0.1167, 0.5283, 0.1582, 0.5146, 0.2032, 0.51, 0.25, 0.5146, 0.2968, 0.5283, 0.3418, 0.5504, 0.3833, 0.5803, 0.4197, 0.6167, 0.4496, 0.6582, 0.4717, 0.7032, 0.4854, 0.4375, 0.5, 0.4062, 0.5, 0.4062, 0.5, 0.4375, 0.5, 0.09375, 0.5, 0.0625, 0.5, 0.0625, 0.5, 0.09375, 0.5, 0.4062, 0.5, 0.375, 0.5, 0.375, 0.5, 0.4062, 0.5, 0.0625, 0.5, 0.03125, 0.5, 0.03125, 0.5, 0.0625, 0.5, 0.375, 0.5, 0.3438, 0.5, 0.3438, 0.5, 0.375, 0.5, 0.75, 0.5, 0.7188, 0.5, 0.7188, 0.5, 0.75, 0.5, 0.03125, 0.5, 0.0, 0.5, 0.0, 0.5, 0.03125, 0.5, 0.3438, 0.5, 0.3125, 0.5, 0.3125, 0.5, 0.3438, 0.5, 0.7188, 0.5, 0.6875, 0.5, 0.6875, 0.5, 0.7188, 0.5, 0.3125, 0.5, 0.2812, 0.5, 0.2812, 0.5, 0.3125, 0.5, 0.6875, 0.5, 0.6562, 0.5, 0.6562, 0.5, 0.6875, 0.5, 0.2812, 0.5, 0.25, 0.5, 0.25, 0.5, 0.2812, 0.5, 0.6562, 0.5, 0.625, 0.5, 0.625, 0.5, 0.6562, 0.5, 1.0, 0.5, 0.9688, 0.5, 0.9688, 0.5, 1.0, 0.5, 0.25, 0.5, 0.2188, 0.5, 0.2188, 0.5, 0.25, 0.5, 0.625, 0.5, 0.5938, 0.5, 0.5938, 0.5, 0.625, 0.5, 0.9688, 0.5, 0.9375, 0.5, 0.9375, 0.5, 0.9688, 0.5, 0.2188, 0.5, 0.1875, 0.5, 0.1875, 0.5, 0.2188, 0.5, 0.5938, 0.5, 0.5625, 0.5, 0.5625, 0.5, 0.5938, 0.5, 0.9375, 0.5, 0.9062, 0.5, 0.9062, 0.5, 0.9375, 0.5, 0.1875, 0.5, 0.1562, 0.5, 0.1562, 0.5, 0.1875, 0.5, 0.9062, 0.5, 0.875, 0.5, 0.875, 0.5, 0.9062, 0.5, 0.1562, 0.5, 0.125, 0.5, 0.125, 0.5, 0.1562, 0.5, 0.5625, 0.5, 0.5312, 0.5, 0.5312, 0.5, 0.5625, 0.5, 0.875, 0.5, 0.8438, 0.5, 0.8438, 0.5, 0.875, 0.5, 0.5312, 0.5, 0.5, 0.5, 0.5, 0.5, 0.5312, 0.5, 0.8438, 0.5, 0.8125, 0.5, 0.8125, 0.5, 0.8438, 0.5, 0.125, 0.5, 0.09375, 0.5, 0.09375, 0.5, 0.125, 0.5, 0.5, 0.5, 0.4688, 0.5, 0.4688, 0.5, 0.5, 0.5, 0.8125, 0.5, 0.7812, 0.5, 0.7812, 0.5, 0.8125, 0.5, 0.4688, 0.5, 0.4375, 0.5, 0.4375, 0.5, 0.4688, 0.5, 0.4062, 0.5, 0.375, 0.5, 0.375, 0.5, 0.4062, 0.5, 0.5, 0.5, 0.4688, 0.5, 0.4688, 0.5, 0.5, 0.5, 0.09375, 0.5, 0.0625, 0.5, 0.0625, 0.5, 0.09375, 0.5, 0.8438, 0.5, 0.8125, 0.5, 0.8125, 0.5, 0.8438, 0.5, 0.5312, 0.5, 0.5, 0.5, 0.5, 0.5, 0.5312, 0.5, 0.125, 0.5, 0.09375, 0.5, 0.09375, 0.5, 0.125, 0.5, 0.5625, 0.5, 0.5312, 0.5, 0.5312, 0.5, 0.5625, 0.5, 0.1562, 0.5, 0.125, 0.5, 0.125, 0.5, 0.1562, 0.5, 0.5938, 0.5, 0.5625, 0.5, 0.5625, 0.5, 0.5938, 0.5, 0.1875, 0.5, 0.1562, 0.5, 0.1562, 0.5, 0.1875, 0.5, 0.625, 0.5, 0.5938, 0.5, 0.5938, 0.5, 0.625, 0.5, 0.2188, 0.5, 0.1875, 0.5, 0.1875, 0.5, 0.2188, 0.5, 0.875, 0.5, 0.8438, 0.5, 0.8438, 0.5, 0.875, 0.5, 0.6562, 0.5, 0.625, 0.5, 0.625, 0.5, 0.6562, 0.5, 0.25, 0.5, 0.2188, 0.5, 0.2188, 0.5, 0.25, 0.5, 0.6875, 0.5, 0.6562, 0.5, 0.6562, 0.5, 0.6875, 0.5, 0.2812, 0.5, 0.25, 0.5, 0.25, 0.5, 0.2812, 0.5, 0.7188, 0.5, 0.6875, 0.5, 0.6875, 0.5, 0.7188, 0.5, 0.3125, 0.5, 0.2812, 0.5, 0.2812, 0.5, 0.3125, 0.5, 0.9062, 0.5, 0.875, 0.5, 0.875, 0.5, 0.9062, 0.5, 0.3438, 0.5, 0.3125, 0.5, 0.3125, 0.5, 0.3438, 0.5, 0.9375, 0.5, 0.9062, 0.5, 0.9062, 0.5, 0.9375, 0.5, 0.75, 0.5, 0.7188, 0.5, 0.7188, 0.5, 0.75, 0.5, 0.375, 0.5, 0.3438, 0.5, 0.3438, 0.5, 0.375, 0.5, 0.7812, 0.5, 0.75, 0.5, 0.75, 0.5, 0.7812, 0.5, 0.4062, 0.5, 0.375, 0.5, 0.375, 0.5, 0.4062, 0.5, 0.9688, 0.5, 0.9375, 0.5, 0.9375, 0.5, 0.9688, 0.5, 0.4375, 0.5, 0.4062, 0.5, 0.4062, 0.5, 0.4375, 0.5, 1.0, 0.5, 0.9688, 0.5, 0.9688, 0.5, 1.0, 0.5, 0.03125, 0.5, 0.0, 0.5, 0.0, 0.5, 0.03125, 0.5, 0.4688, 0.5, 0.4375, 0.5, 0.4375, 0.5, 0.4688, 0.5, 0.0625, 0.5, 0.03125, 0.5, 0.03125, 0.5, 0.0625, 0.5, 0.7812, 0.5, 0.75, 0.5, 0.75, 0.5, 0.7812, 0.5, 0.375, 0.5, 0.3438, 0.5, 0.3438, 0.5, 0.375, 0.5, 0.7812, 0.5, 0.75, 0.5, 0.75, 0.5, 0.7812, 0.5, 0.3438, 0.5, 0.3125, 0.5, 0.3125, 0.5, 0.3438, 0.5, 0.75, 0.5, 0.7188, 0.5, 0.7188, 0.5, 0.75, 0.5, 0.3125, 0.5, 0.2812, 0.5, 0.2812, 0.5, 0.3125, 0.5, 0.7188, 0.5, 0.6875, 0.5, 0.6875, 0.5, 0.7188, 0.5, 0.2812, 0.5, 0.25, 0.5, 0.25, 0.5, 0.2812, 0.5, 0.6875, 0.5, 0.6562, 0.5, 0.6562, 0.5, 0.6875, 0.5, 0.25, 0.5, 0.2188, 0.5, 0.2188, 0.5, 0.25, 0.5, 0.6562, 0.5, 0.625, 0.5, 0.625, 0.5, 0.6562, 0.5, 0.2188, 0.5, 0.1875, 0.5, 0.1875, 0.5, 0.2188, 0.5, 0.625, 0.5, 0.5938, 0.5, 0.5938, 0.5, 0.625, 0.5, 0.1875, 0.5, 0.1562, 0.5, 0.1562, 0.5, 0.1875, 0.5, 0.5938, 0.5, 0.5625, 0.5, 0.5625, 0.5, 0.5938, 0.5, 1.0, 0.5, 0.9688, 0.5, 0.9688, 0.5, 1.0, 0.5, 0.1562, 0.5, 0.125, 0.5, 0.125, 0.5, 0.1562, 0.5, 0.5625, 0.5, 0.5312, 0.5, 0.5312, 0.5, 0.5625, 0.5, 0.9688, 0.5, 0.9375, 0.5, 0.9375, 0.5, 0.9688, 0.5, 0.125, 0.5, 0.09375, 0.5, 0.09375, 0.5, 0.125, 0.5, 0.5312, 0.5, 0.5, 0.5, 0.5, 0.5, 0.5312, 0.5, 0.9375, 0.5, 0.9062, 0.5, 0.9062, 0.5, 0.9375, 0.5, 0.09375, 0.5, 0.0625, 0.5, 0.0625, 0.5, 0.09375, 0.5, 0.5, 0.5, 0.4688, 0.5, 0.4688, 0.5, 0.5, 0.5, 0.9062, 0.5, 0.875, 0.5, 0.875, 0.5, 0.9062, 0.5, 0.0625, 0.5, 0.03125, 0.5, 0.03125, 0.5, 0.0625, 0.5, 0.4688, 0.5, 0.4375, 0.5, 0.4375, 0.5, 0.4688, 0.5, 0.875, 0.5, 0.8438, 0.5, 0.8438, 0.5, 0.875, 0.5, 0.03125, 0.5, 0.0, 0.5, 0.0, 0.5, 0.03125, 0.5, 0.4375, 0.5, 0.4062, 0.5, 0.4062, 0.5, 0.4375, 0.5, 0.8438, 0.5, 0.8125, 0.5, 0.8125, 0.5, 0.8438, 0.5, 0.4062, 0.5, 0.375, 0.5, 0.375, 0.5, 0.4062, 0.5, 0.8125, 0.5, 0.7812, 0.5, 0.7812, 0.5, 0.8125, 0.5, 0.5938, 0.5, 0.5625, 0.5, 0.5625, 0.5, 0.5938, 0.5, 0.875, 0.5, 0.8438, 0.5, 0.8438, 0.5, 0.875, 0.5, 0.1875, 0.5, 0.1562, 0.5, 0.1562, 0.5, 0.1875, 0.5, 0.4688, 0.5, 0.4375, 0.5, 0.4375, 0.5, 0.4688, 0.5, 0.75, 0.5, 0.7188, 0.5, 0.7188, 0.5, 0.75, 0.5, 0.0625, 0.5, 0.03125, 0.5, 0.03125, 0.5, 0.0625, 0.5, 0.3438, 0.5, 0.3125, 0.5, 0.3125, 0.5, 0.3438, 0.5, 0.625, 0.5, 0.5938, 0.5, 0.5938, 0.5, 0.625, 0.5, 0.9062, 0.5, 0.875, 0.5, 0.875, 0.5, 0.9062, 0.5, 0.2188, 0.5, 0.1875, 0.5, 0.1875, 0.5, 0.2188, 0.5, 0.5, 0.5, 0.4688, 0.5, 0.4688, 0.5, 0.5, 0.5, 0.7812, 0.5, 0.75, 0.5, 0.75, 0.5, 0.7812, 0.5, 0.09375, 0.5, 0.0625, 0.5, 0.0625, 0.5, 0.09375, 0.5, 0.375, 0.5, 0.3438, 0.5, 0.3438, 0.5, 0.375, 0.5, 0.6562, 0.5, 0.625, 0.5, 0.625, 0.5, 0.6562, 0.5, 0.9375, 0.5, 0.9062, 0.5, 0.9062, 0.5, 0.9375, 0.5, 0.25, 0.5, 0.2188, 0.5, 0.2188, 0.5, 0.25, 0.5, 0.5312, 0.5, 0.5, 0.5, 0.5, 0.5, 0.5312, 0.5, 0.8125, 0.5, 0.7812, 0.5, 0.7812, 0.5, 0.8125, 0.5, 0.125, 0.5, 0.09375, 0.5, 0.09375, 0.5, 0.125, 0.5, 0.4062, 0.5, 0.375, 0.5, 0.375, 0.5, 0.4062, 0.5, 0.6875, 0.5, 0.6562, 0.5, 0.6562, 0.5, 0.6875, 0.5, 0.9688, 0.5, 0.9375, 0.5, 0.9375, 0.5, 0.9688, 0.5, 0.2812, 0.5, 0.25, 0.5, 0.25, 0.5, 0.2812, 0.5, 0.5625, 0.5, 0.5312, 0.5, 0.5312, 0.5, 0.5625, 0.5, 0.8438, 0.5, 0.8125, 0.5, 0.8125, 0.5, 0.8438, 0.5, 0.1562, 0.5, 0.125, 0.5, 0.125, 0.5, 0.1562, 0.5, 0.4375, 0.5, 0.4062, 0.5, 0.4062, 0.5, 0.4375, 0.5, 0.7188, 0.5, 0.6875, 0.5, 0.6875, 0.5, 0.7188, 0.5, 0.03125, 0.5, 0.0, 0.5, 0.0, 0.5, 0.03125, 0.5, 1.0, 0.5, 0.9688, 0.5, 0.9688, 0.5, 1.0, 0.5, 0.8125, 0.5, 0.7812, 0.5, 0.7812, 0.5, 0.8125, 0.5, 0.4688, 1.0, 0.5, 1.0, 0.5, 1.0, 0.4688, 1.0, 0.4688, 1.0, 0.4375, 1.0, 0.4375, 1.0, 0.4688, 1.0, 0.4375, 1.0, 0.4688, 1.0, 0.4688, 1.0, 0.4375, 1.0, 0.5625, 1.0, 0.5312, 1.0, 0.5312, 1.0, 0.5625, 1.0, 0.5, 1.0, 0.4688, 1.0, 0.4688, 1.0, 0.5, 1.0, 0.5, 1.0, 0.5312, 1.0, 0.5312, 1.0, 0.5, 1.0, 0.5312, 1.0, 0.5, 1.0, 0.5, 1.0, 0.5312, 1.0, 0.4688, 1.0, 0.5, 1.0, 0.5, 1.0, 0.4688, 1.0, 0.5625, 1.0, 0.5625, 1.0, 0.5625, 1.0, 0.5625, 1.0, 0.5312, 1.0, 0.5625, 1.0, 0.5625, 1.0, 0.5312, 1.0, 0.5, 1.0, 0.5312, 1.0, 0.5312, 1.0, 0.5, 1.0, 0.4688, 1.0, 0.4375, 1.0, 0.4375, 1.0, 0.4688, 1.0, 0.4688, 1.0, 0.5, 1.0, 0.5, 1.0, 0.4688, 1.0, 0.5, 1.0, 0.4688, 1.0, 0.4688, 1.0, 0.5, 1.0, 0.5, 1.0, 0.4688, 1.0, 0.4688, 1.0, 0.5, 1.0, 0.5, 1.0, 0.5312, 1.0, 0.5312, 1.0, 0.5, 1.0, 0.4375, 1.0, 0.4375, 1.0, 0.4375, 1.0, 0.4375, 1.0, 0.5625, 1.0, 0.5625, 1.0, 0.5625, 1.0, 0.5625, 1.0, 0.5312, 1.0, 0.5, 1.0, 0.5, 1.0, 0.5312, 1.0, 0.5312, 1.0, 0.5625, 1.0, 0.5625, 1.0, 0.5312, 1.0, 0.5, 1.0, 0.5312, 1.0, 0.5312, 1.0, 0.5, 1.0, 0.5312, 1.0, 0.5625, 1.0, 0.5625, 1.0, 0.5312, 1.0, 0.4375, 1.0, 0.4688, 1.0, 0.4688, 1.0, 0.4375, 1.0, 0.4688, 1.0, 0.5, 1.0, 0.5, 1.0, 0.4688, 1.0, 0.4375, 1.0, 0.4375, 1.0, 0.4375, 1.0, 0.4375, 1.0, 0.5625, 1.0, 0.5625, 1.0, 0.5625, 1.0, 0.5625, 1.0, 0.5312, 1.0, 0.5, 1.0, 0.5, 1.0, 0.5312, 1.0, 0.5312, 1.0, 0.5625, 1.0, 0.5625, 1.0, 0.5312, 1.0, 0.5625, 1.0, 0.5312, 1.0, 0.5312, 1.0, 0.5625, 1.0, 0.4375, 1.0, 0.4688, 1.0, 0.4688, 1.0, 0.4375, 1.0, 0.5, 1.0, 0.4688, 1.0, 0.4688, 1.0, 0.5, 1.0, 0.4688, 1.0, 0.4375, 1.0, 0.4375, 1.0, 0.4688, 1.0, 0.5312, 1.0, 0.5, 1.0, 0.5, 1.0, 0.5312, 1.0, 0.5, 1.0, 0.5312, 1.0, 0.5312, 1.0, 0.5, 1.0, 0.5, 1.0, 0.4688, 1.0, 0.4688, 1.0, 0.5, 1.0, 0.5312, 1.0, 0.5312, 1.0, 0.5312, 1.0, 0.5312, 1.0, 0.4375, 1.0, 0.4375, 1.0, 0.4375, 1.0, 0.4375, 1.0, 0.5312, 1.0, 0.5312, 1.0, 0.5312, 1.0, 0.5312, 1.0, 0.5312, 1.0, 0.5312, 1.0, 0.5312, 1.0, 0.5312, 1.0, 0.5312, 1.0, 0.5312, 1.0, 0.5312, 1.0, 0.5312, 1.0, 0.5312, 1.0, 0.5312, 1.0, 0.5312, 1.0, 0.5312, 1.0, 0.5312, 1.0, 0.5312, 1.0, 0.5312, 1.0, 0.5312, 1.0, 0.5312, 1.0, 0.5312, 1.0, 0.5312, 1.0, 0.5312, 1.0, 0.5312, 1.0, 0.5312, 1.0, 0.5312, 1.0, 0.5312, 1.0, 0.4375, 1.0, 0.4375, 1.0, 0.4375, 1.0, 0.4375, 1.0, 0.4375, 1.0, 0.4375, 1.0, 0.4375, 1.0, 0.4375, 1.0, 0.4375, 1.0, 0.4375, 1.0, 0.4375, 1.0, 0.4375, 1.0, 0.4375, 1.0, 0.4375, 1.0, 0.4375, 1.0, 0.4375, 1.0, 0.4375, 1.0, 0.4375, 1.0, 0.4375, 1.0, 0.4375, 1.0, 0.4375, 1.0, 0.4375, 1.0, 0.4375, 1.0, 0.4375, 1.0, 0.4688, 1.0, 0.5, 1.0, 0.5, 1.0, 0.4688, 1.0, 0.4688, 1.0, 0.5, 1.0, 0.5, 1.0, 0.4688, 1.0, 0.4688, 1.0, 0.5, 1.0, 0.5, 1.0, 0.4688, 1.0, 0.4688, 1.0, 0.5, 1.0, 0.5, 1.0, 0.4688, 1.0, 0.4688, 1.0, 0.5, 1.0, 0.5, 1.0, 0.4687, 1.0, 0.4687, 1.0, 0.5, 1.0, 0.5, 1.0, 0.4688, 1.0, 0.5, 1.0, 0.4688, 1.0, 0.4688, 1.0, 0.5, 1.0, 0.5, 1.0, 0.4688, 1.0, 0.4688, 1.0, 0.5, 1.0, 0.5, 1.0, 0.4688, 1.0, 0.4688, 1.0, 0.5, 1.0, 0.5, 1.0, 0.4688, 1.0, 0.4688, 1.0, 0.5, 1.0, 0.5, 1.0, 0.4688, 1.0, 0.4688, 1.0, 0.5, 1.0, 0.5, 1.0, 0.4688, 1.0, 0.4688, 1.0, 0.5, 1.0, 0.4375, 1.0, 0.4688, 1.0, 0.4688, 1.0, 0.4375, 1.0, 0.4375, 1.0, 0.4688, 1.0, 0.4688, 1.0, 0.4375, 1.0, 0.4375, 1.0, 0.4688, 1.0, 0.4688, 1.0, 0.4375, 1.0, 0.4375, 1.0, 0.4688, 1.0, 0.4688, 1.0, 0.4375, 1.0, 0.4375, 1.0, 0.4688, 1.0, 0.4687, 1.0, 0.4375, 1.0, 0.4375, 1.0, 0.4687, 1.0, 0.4688, 1.0, 0.4375, 1.0, 0.5312, 1.0, 0.5, 1.0, 0.5, 1.0, 0.5312, 1.0, 0.5312, 1.0, 0.5, 1.0, 0.5, 1.0, 0.5312, 1.0, 0.5312, 1.0, 0.5, 1.0, 0.5, 1.0, 0.5312, 1.0, 0.5312, 1.0, 0.5, 1.0, 0.5, 1.0, 0.5312, 1.0, 0.5312, 1.0, 0.5, 1.0, 0.5, 1.0, 0.5312, 1.0, 0.5312, 1.0, 0.5, 1.0, 0.5, 1.0, 0.5312, 1.0, 0.5, 1.0, 0.5312, 1.0, 0.5312, 1.0, 0.5, 1.0, 0.5, 1.0, 0.5312, 1.0, 0.5312, 1.0, 0.5, 1.0, 0.5, 1.0, 0.5312, 1.0, 0.5312, 1.0, 0.5, 1.0, 0.5, 1.0, 0.5312, 1.0, 0.5312, 1.0, 0.5, 1.0, 0.5, 1.0, 0.5312, 1.0, 0.5312, 1.0, 0.5, 1.0, 0.5, 1.0, 0.5312, 1.0, 0.5312, 1.0, 0.5, 1.0, 0.4688, 1.0, 0.4375, 1.0, 0.4375, 1.0, 0.4688, 1.0, 0.4688, 1.0, 0.4375, 1.0, 0.4375, 1.0, 0.4688, 1.0, 0.4688, 1.0, 0.4375, 1.0, 0.4375, 1.0, 0.4688, 1.0, 0.4688, 1.0, 0.4375, 1.0, 0.4375, 1.0, 0.4688, 1.0, 0.4688, 1.0, 0.4375, 1.0, 0.4375, 1.0, 0.4688, 1.0, 0.4688, 1.0, 0.4375, 1.0, 0.4375, 1.0, 0.4688, 1.0, 0.4375, 1.0, 0.4688, 1.0, 0.4688, 1.0, 0.4375, 1.0, 0.4375, 1.0, 0.4375, 1.0, 0.4375, 1.0, 0.4375, 1.0, 0.4375, 1.0, 0.4688, 1.0, 0.4688, 1.0, 0.4375, 1.0, 0.4688, 1.0, 0.5, 1.0, 0.5, 1.0, 0.4688, 1.0, 0.5312, 1.0, 0.5, 1.0, 0.5, 1.0, 0.5312, 1.0, 0.4375, 1.0, 0.4688, 1.0, 0.4688, 1.0, 0.4375, 1.0, 0.4688, 1.0, 0.4375, 1.0, 0.4375, 1.0, 0.4688, 1.0, 0.4375, 1.0, 0.4375, 1.0, 0.4375, 1.0, 0.4375, 1.0, 0.5312, 1.0, 0.5312, 1.0, 0.5312, 1.0, 0.5312, 1.0, 0.5312, 1.0, 0.5, 1.0, 0.5, 1.0, 0.5312, 1.0, 0.5, 1.0, 0.5312, 1.0, 0.5312, 1.0, 0.5, 1.0, 0.5, 1.0, 0.4687, 1.0, 0.4687, 1.0, 0.5, 1.0, 0.4688, 1.0, 0.5, 1.0, 0.5, 1.0, 0.4688, 1.0, 0.4688, 1.0, 0.5, 1.0, 0.5, 1.0, 0.4688, 1.0, 0.4375, 1.0, 0.4375, 1.0, 0.4375, 1.0, 0.4375, 1.0, 0.4375, 1.0, 0.4375, 1.0, 0.4375, 1.0, 0.4375, 1.0, 0.4375, 1.0, 0.4375, 1.0, 0.4375, 1.0, 0.4375, 1.0, 0.4375, 1.0, 0.4375, 1.0, 0.4375, 1.0, 0.4375, 1.0, 0.4375, 1.0, 0.4375, 1.0, 0.4375, 1.0, 0.4375, 1.0, 0.4375, 1.0, 0.4375, 1.0, 0.4375, 1.0, 0.4375, 1.0, 0.4375, 1.0, 0.4375, 1.0, 0.4375, 1.0, 0.4375, 1.0, 0.4375, 1.0, 0.4375, 1.0, 0.4375, 1.0, 0.4375, 1.0, 0.4375, 1.0, 0.4375, 1.0, 0.4375, 1.0, 0.4375, 1.0, 0.4688, 1.0, 0.4375, 1.0, 0.4375, 1.0, 0.4688, 1.0, 0.4688, 1.0, 0.4375, 1.0, 0.4375, 1.0, 0.4688, 1.0, 0.4688, 1.0, 0.4375, 1.0, 0.4375, 1.0, 0.4688, 1.0, 0.4688, 1.0, 0.4375, 1.0, 0.4375, 1.0, 0.4688, 1.0, 0.4688, 1.0, 0.4375, 1.0, 0.4375, 1.0, 0.4688, 1.0, 0.4688, 1.0, 0.4375, 1.0, 0.4375, 1.0, 0.4688, 1.0, 0.4688, 1.0, 0.4375, 1.0, 0.4375, 1.0, 0.4688, 1.0, 0.4375, 1.0, 0.4688, 1.0, 0.4688, 1.0, 0.4375, 1.0, 0.4375, 1.0, 0.4688, 1.0, 0.4688, 1.0, 0.4375, 1.0, 0.4375, 1.0, 0.4688, 1.0, 0.4688, 1.0, 0.4375, 1.0, 0.4375, 1.0, 0.4688, 1.0, 0.4688, 1.0, 0.4375, 1.0, 0.4375, 1.0, 0.4688, 1.0, 0.4688, 1.0, 0.4375, 1.0, 0.4375, 1.0, 0.4688, 1.0, 0.4688, 1.0, 0.4375, 1.0, 0.4375, 1.0, 0.4688, 1.0, 0.4688, 1.0, 0.4375, 1.0, 0.5312, 1.0, 0.5, 1.0, 0.5, 1.0, 0.5312, 1.0, 0.5312, 1.0, 0.5, 1.0, 0.5, 1.0, 0.5312, 1.0, 0.5312, 1.0, 0.5, 1.0, 0.5, 1.0, 0.5312, 1.0, 0.5312, 1.0, 0.5, 1.0, 0.5, 1.0, 0.5312, 1.0, 0.5312, 1.0, 0.5, 1.0, 0.5, 1.0, 0.5312, 1.0, 0.5312, 1.0, 0.5, 1.0, 0.5, 1.0, 0.5313, 1.0, 0.5313, 1.0, 0.5, 1.0, 0.5, 1.0, 0.5312, 1.0, 0.4375, 1.0, 0.4375, 1.0, 0.4375, 1.0, 0.4375, 1.0, 0.4688, 1.0, 0.5, 1.0, 0.5, 1.0, 0.4688, 1.0, 0.4688, 1.0, 0.5, 1.0, 0.5, 1.0, 0.4688, 1.0, 0.4688, 1.0, 0.5, 1.0, 0.5, 1.0, 0.4688, 1.0, 0.4688, 1.0, 0.5, 1.0, 0.5, 1.0, 0.4688, 1.0, 0.4688, 1.0, 0.5, 1.0, 0.5, 1.0, 0.4688, 1.0, 0.4688, 1.0, 0.5, 1.0, 0.5, 1.0, 0.4688, 1.0, 0.5312, 1.0, 0.5312, 1.0, 0.5312, 1.0, 0.5312, 1.0, 0.5312, 1.0, 0.5312, 1.0, 0.5312, 1.0, 0.5312, 1.0, 0.5312, 1.0, 0.5312, 1.0, 0.5312, 1.0, 0.5312, 1.0, 0.5312, 1.0, 0.5312, 1.0, 0.5312, 1.0, 0.5312, 1.0, 0.5312, 1.0, 0.5312, 1.0, 0.5312, 1.0, 0.5312, 1.0, 0.5312, 1.0, 0.5312, 1.0, 0.5313, 1.0, 0.5312, 1.0, 0.5312, 1.0, 0.5313, 1.0, 0.5312, 1.0, 0.5312, 1.0, 0.4688, 1.0, 0.4375, 1.0, 0.4375, 1.0, 0.4688, 1.0, 0.5, 1.0, 0.5312, 1.0, 0.5312, 1.0, 0.5, 1.0, 0.5, 1.0, 0.5312, 1.0, 0.5312, 1.0, 0.5, 1.0, 0.5, 1.0, 0.5312, 1.0, 0.5312, 1.0, 0.5, 1.0, 0.5, 1.0, 0.5312, 1.0, 0.5312, 1.0, 0.5, 1.0, 0.5, 1.0, 0.5312, 1.0, 0.5312, 1.0, 0.5, 1.0, 0.5, 1.0, 0.5312, 1.0, 0.5312, 1.0, 0.5, 1.0, 0.5, 1.0, 0.4688, 1.0, 0.4688, 1.0, 0.5, 1.0, 0.5, 1.0, 0.4688, 1.0, 0.4688, 1.0, 0.5, 1.0, 0.5, 1.0, 0.4688, 1.0, 0.4688, 1.0, 0.5, 1.0, 0.5, 1.0, 0.4688, 1.0, 0.4688, 1.0, 0.5, 1.0, 0.5, 1.0, 0.4688, 1.0, 0.4688, 1.0, 0.5, 1.0, 0.5, 1.0, 0.4688, 1.0, 0.4688, 1.0, 0.5, 1.0, 0.5, 1.0, 0.4688, 1.0, 0.4688, 1.0, 0.5, 1.0, 0.4375, 1.0, 0.4688, 1.0, 0.4688, 1.0, 0.4375, 1.0, 0.4688, 1.0, 0.5, 1.0, 0.5, 1.0, 0.4688, 1.0, 0.5, 1.0, 0.5312, 1.0, 0.5312, 1.0, 0.5, 1.0, 0.5312, 1.0, 0.5312, 1.0, 0.5312, 1.0, 0.5312, 1.0, 0.5, 1.0, 0.4688, 1.0, 0.4688, 1.0, 0.5, 1.0, 0.5, 1.0, 0.5312, 1.0, 0.5312, 1.0, 0.5, 1.0, 0.4688, 1.0, 0.5, 1.0, 0.5, 1.0, 0.4688, 1.0, 0.5312, 1.0, 0.5, 1.0, 0.5, 1.0, 0.5312, 1.0, 0.5, 1.0, 0.4688, 1.0, 0.4687, 1.0, 0.5, 1.0, 0.5312, 1.0, 0.5312, 1.0, 0.5312, 1.0, 0.5312, 1.0, 0.5312, 1.0, 0.5312, 1.0, 0.5312, 1.0, 0.5312, 1.0, 0.4375, 1.0, 0.4375, 1.0, 0.4375, 1.0, 0.4375, 1.0, 0.4688, 1.0, 0.5, 1.0, 0.5, 1.0, 0.4688, 1.0, 0.4688, 1.0, 0.5, 1.0, 0.5, 1.0, 0.4688, 1.0, 0.5, 1.0, 0.5312, 1.0, 0.5312, 1.0, 0.5, 1.0, 0.5, 1.0, 0.5312, 1.0, 0.5312, 1.0, 0.5, 1.0, 0.4688, 1.0, 0.4375, 1.0, 0.4375, 1.0, 0.4687, 1.0, 0.5, 1.0, 0.5, 1.0, 0.5, 1.0, 0.5, 1.0, 0.4375, 1.0, 0.4688, 1.0, 0.4688, 1.0, 0.4375, 1.0, 0.4375, 1.0, 0.4688, 1.0, 0.4688, 1.0, 0.4375, 1.0, 0.4375, 1.0, 0.4375, 1.0, 0.4375, 1.0, 0.4375, 1.0, 0.4375, 1.0, 0.4375, 1.0, 0.4375, 1.0, 0.4375, 1.0, 0.5312, 1.0, 0.5, 1.0, 0.5, 1.0, 0.5312, 1.0, 0.4687, 1.0, 0.4375, 1.0, 0.4375, 1.0, 0.4687, 1.0, 0.5312, 1.0, 0.5, 1.0, 0.5, 1.0, 0.5312, 1.0, 0.5, 1.0, 0.5312, 1.0, 0.5312, 1.0, 0.5, 1.0, 0.4375, 1.0, 0.4688, 1.0, 0.4688, 1.0, 0.4375, 1.0, 0.4688, 1.0, 0.5, 1.0, 0.5, 1.0, 0.4688, 1.0, 0.4687, 1.0, 0.4375, 1.0, 0.4375, 1.0, 0.4688, 1.0, 0.5, 1.0, 0.5312, 1.0, 0.5312, 1.0, 0.5, 1.0, 0.5312, 1.0, 0.5312, 1.0, 0.5312, 1.0, 0.5312, 1.0, 0.5, 1.0, 0.4687, 1.0, 0.4688, 1.0, 0.5, 1.0, 0.5, 1.0, 0.4687, 1.0, 0.4687, 1.0, 0.5, 1.0, 0.5312, 1.0, 0.5312, 1.0, 0.5312, 1.0, 0.5312, 1.0, 0.4687, 1.0, 0.4375, 1.0, 0.4375, 1.0, 0.4687, 1.0, 0.5312, 1.0, 0.5, 1.0, 0.5, 1.0, 0.5312, 1.0, 0.8394, 0.6679, 0.875, 0.6679, 0.875, 0.75, 0.8394, 0.75, 0.375, 0.9644, 0.625, 0.9644, 0.625, 1.0, 0.375, 1.0, 0.375, 0.08213, 0.625, 0.08213, 0.625, 0.25, 0.375, 0.25, 0.3661, 0.6679, 0.375, 0.6815, 0.375, 0.75, 0.3661, 0.75, 0.375, 0.6815, 0.625, 0.6815, 0.625, 0.75, 0.375, 0.75, 0.375, 0.4911, 0.625, 0.4911, 0.625, 0.5, 0.375, 0.5, 0.375, 0.3831, 0.625, 0.3831, 0.625, 0.4344, 0.375, 0.4344, 0.2581, 0.6679, 0.3094, 0.6679, 0.3094, 0.75, 0.2581, 0.75, 0.375, 0.8057, 0.625, 0.8057, 0.625, 0.8156, 0.375, 0.8156, 0.6807, 0.6679, 0.6906, 0.6679, 0.6906, 0.75, 0.6807, 0.75, 0.625, 0.6815, 0.6339, 0.6679, 0.6339, 0.75, 0.625, 0.75, 0.6339, 0.6679, 0.6433, 0.6679, 0.6433, 0.75, 0.6339, 0.75, 0.6433, 0.6679, 0.6526, 0.6679, 0.6526, 0.75, 0.6433, 0.75, 0.6526, 0.6679, 0.662, 0.6679, 0.662, 0.75, 0.6526, 0.75, 0.662, 0.6679, 0.6714, 0.6679, 0.6714, 0.75, 0.662, 0.75, 0.6714, 0.6679, 0.6807, 0.6679, 0.6807, 0.75, 0.6714, 0.75, 0.375, 0.75, 0.625, 0.75, 0.625, 0.7589, 0.375, 0.7589, 0.375, 0.7589, 0.625, 0.7589, 0.625, 0.7683, 0.375, 0.7683, 0.375, 0.7683, 0.625, 0.7683, 0.625, 0.7776, 0.375, 0.7776, 0.375, 0.7776, 0.625, 0.7776, 0.625, 0.787, 0.375, 0.787, 0.375, 0.787, 0.625, 0.787, 0.625, 0.7964, 0.375, 0.7964, 0.375, 0.7964, 0.625, 0.7964, 0.625, 0.8057, 0.375, 0.8057, 0.375, 0.4344, 0.625, 0.4344, 0.625, 0.4443, 0.375, 0.4443, 0.375, 0.4443, 0.625, 0.4443, 0.625, 0.4536, 0.375, 0.4536, 0.375, 0.4536, 0.625, 0.4536, 0.625, 0.463, 0.375, 0.463, 0.375, 0.463, 0.625, 0.463, 0.625, 0.4724, 0.375, 0.4724, 0.375, 0.4724, 0.625, 0.4724, 0.625, 0.4817, 0.375, 0.4817, 0.375, 0.4817, 0.625, 0.4817, 0.625, 0.4911, 0.375, 0.4911, 0.3094, 0.6679, 0.3193, 0.6679, 0.3193, 0.75, 0.3094, 0.75, 0.3193, 0.6679, 0.3286, 0.6679, 0.3286, 0.75, 0.3193, 0.75, 0.3286, 0.6679, 0.338, 0.6679, 0.338, 0.75, 0.3286, 0.75, 0.338, 0.6679, 0.3474, 0.6679, 0.3474, 0.75, 0.338, 0.75, 0.3474, 0.6679, 0.3567, 0.6679, 0.3567, 0.75, 0.3474, 0.75, 0.3567, 0.6679, 0.3661, 0.6679, 0.3661, 0.75, 0.3567, 0.75, 0.1606, 0.6679, 0.2581, 0.6679, 0.2581, 0.75, 0.1606, 0.75, 0.375, 0.2856, 0.625, 0.2856, 0.625, 0.3831, 0.375, 0.3831, 0.375, 0.8156, 0.625, 0.8156, 0.625, 0.8669, 0.375, 0.8669, 0.6906, 0.6679, 0.7419, 0.6679, 0.7419, 0.75, 0.6906, 0.75, 0.375, 0.25, 0.625, 0.25, 0.625, 0.2856, 0.375, 0.2856, 0.125, 0.6679, 0.1606, 0.6679, 0.1606, 0.75, 0.125, 0.75, 0.375, 0.8669, 0.625, 0.8669, 0.625, 0.9644, 0.375, 0.9644, 0.7419, 0.6679, 0.8394, 0.6679, 0.8394, 0.75, 0.7419, 0.75, 0.7419, 0.5, 0.8394, 0.5, 0.8394, 0.6679, 0.7419, 0.6679, 0.125, 0.5, 0.1606, 0.5, 0.1606, 0.6679, 0.125, 0.6679, 0.6906, 0.5, 0.7419, 0.5, 0.7419, 0.6679, 0.6906, 0.6679, 0.1606, 0.5, 0.2581, 0.5, 0.2581, 0.6679, 0.1606, 0.6679, 0.3567, 0.5, 0.3661, 0.5, 0.3661, 0.6679, 0.3567, 0.6679, 0.3474, 0.5, 0.3567, 0.5, 0.3567, 0.6679, 0.3474, 0.6679, 0.338, 0.5, 0.3474, 0.5, 0.3474, 0.6679, 0.338, 0.6679, 0.3286, 0.5, 0.338, 0.5, 0.338, 0.6679, 0.3286, 0.6679, 0.3193, 0.5, 0.3286, 0.5, 0.3286, 0.6679, 0.3193, 0.6679, 0.3094, 0.5, 0.3193, 0.5, 0.3193, 0.6679, 0.3094, 0.6679, 0.6714, 0.5, 0.6807, 0.5, 0.6807, 0.6679, 0.6714, 0.6679, 0.662, 0.5, 0.6714, 0.5, 0.6714, 0.6679, 0.662, 0.6679, 0.6526, 0.5, 0.662, 0.5, 0.662, 0.6679, 0.6526, 0.6679, 0.6433, 0.5, 0.6526, 0.5, 0.6526, 0.6679, 0.6433, 0.6679, 0.6339, 0.5, 0.6433, 0.5, 0.6433, 0.6679, 0.6339, 0.6679, 0.625, 0.5, 0.6339, 0.5, 0.6339, 0.6679, 0.625, 0.6815, 0.6807, 0.5, 0.6906, 0.5, 0.6906, 0.6679, 0.6807, 0.6679, 0.2581, 0.5, 0.3094, 0.5, 0.3094, 0.6679, 0.2581, 0.6679, 0.375, 0.5, 0.625, 0.5, 0.625, 0.6815, 0.375, 0.6815, 0.3661, 0.5, 0.375, 0.5, 0.375, 0.6815, 0.3661, 0.6679, 0.375, 0.0, 0.625, 0.0, 0.625, 0.08213, 0.375, 0.08213, 0.8394, 0.5, 0.875, 0.5, 0.875, 0.6679, 0.8394, 0.6679])
me_cylinder.materials.append(mat_material)
me_cylinder.update()

# ---- objects
ob_cylinder = bpy.data.objects.new('Cylinder', me_cylinder)

# ---- transforms, parenting, visibility, modifiers, constraints
ob_cylinder.location = (-2.391, 0.01065, 0.0)
ob_cylinder.rotation_euler = (0.0, 1.571, 0.0)
ob_cylinder.scale = (0.7189, 1.091, 1.012)

# ---- collection membership
col_collection.objects.link(ob_cylinder)

# ---- scene / render settings (as saved in the file)
scene.frame_start = 1; scene.frame_end = 250; scene.frame_set(1)
scene.render.engine = 'BLENDER_EEVEE_NEXT'
scene.cycles.sampling_pattern = 'TABULATED_SOBOL'
scene.view_settings.view_transform = 'Filmic'
bpy.context.view_layer.update()

# ---- added for rendering (the .blend has no active camera and no usable light): camera, sun
cam_auto = bpy.data.cameras.new('AutoCamera')
cam_auto.lens = 50.0
cam_auto.sensor_width = 36.0
cam_auto.clip_end = 1000.0
ob_auto_camera = bpy.data.objects.new('AutoCamera', cam_auto)
scene.collection.objects.link(ob_auto_camera)
ob_auto_camera.location = (4.05512, -4.99949, 3.31466)
ob_auto_camera.rotation_euler = (1.09748, -7.21219e-08, 0.694738)
scene.camera = ob_auto_camera
light_auto_sun = bpy.data.lights.new('AutoSun', 'SUN')
light_auto_sun.energy = 3.0
light_auto_sun.angle = 0.0523599
ob_auto_sun = bpy.data.objects.new('AutoSun', light_auto_sun)
scene.collection.objects.link(ob_auto_sun)
ob_auto_sun.rotation_euler = (0.872665, 0.174533, 0.523599)
bpy.context.view_layer.update()
